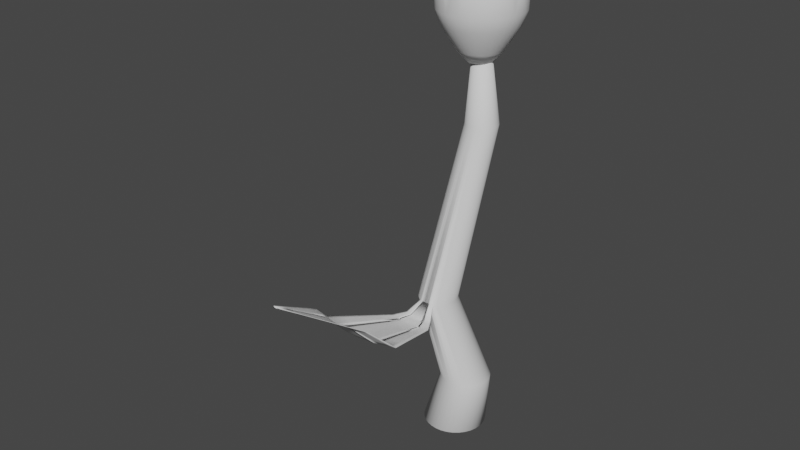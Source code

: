 # Source: 3.blend  (saved by Blender 3.2.14; exported with 4.5.12 LTS)
import bpy
from mathutils import Matrix  # noqa: F401  (used for matrix-valued properties, if any)

bpy.ops.wm.read_factory_settings(use_empty=True)
scene = bpy.context.scene
scene.name = 'Scene'

# ---- collections
col_collection = bpy.data.collections.new('Collection'); scene.collection.children.link(col_collection)
col_collection_2 = bpy.data.collections.new('Collection 2'); scene.collection.children.link(col_collection_2)

# ---- world
world_world = bpy.data.worlds.new('World'); scene.world = world_world
world_world.use_nodes = True; world_world.node_tree.nodes.clear()
_N = world_world.node_tree.nodes; _L = world_world.node_tree.links
n0 = _N.new('ShaderNodeOutputWorld'); n0.name = 'World Output'; n0.location = (300, 300)
n1 = _N.new('ShaderNodeBackground'); n1.name = 'Background'; n1.location = (10, 300)
n1.inputs[0].default_value = (0.05088, 0.05088, 0.05088, 1.0)
_L.new(n1.outputs[0], n0.inputs[0])
n0.is_active_output = True
world_world.color = (0.05088, 0.05088, 0.05088)
world_world.use_sun_shadow = False
world_world.sun_shadow_jitter_overblur = 0.0

# ---- meshes
me_circle = bpy.data.meshes.new('Circle')
me_circle.from_pydata([(0.0, 1.0, 1.29), (-0.1951, 0.9808, 1.29), (-0.3827, 0.9239, 1.29), (-0.5556, 0.8315, 1.29), (-0.7071, 0.7071, 1.29), (-0.8315, 0.5556, 1.29), (-0.9239, 0.3827, 1.29), (-0.9808, 0.1951, 1.29), (-1.0, -4.47e-08, 1.29), (-0.9808, -0.1951, 1.29), (-0.9239, -0.3827, 1.29), (-0.8315, -0.5556, 1.29), (-0.7071, -0.7071, 1.29), (-0.5556, -0.8315, 1.29), (-0.3827, -0.9239, 1.29), (-0.1951, -0.9808, 1.29), (8.742e-08, -1.0, 1.29), (0.1951, -0.9808, 1.29), (0.3827, -0.9239, 1.29), (0.5556, -0.8315, 1.29), (0.7071, -0.7071, 1.29), (0.8315, -0.5556, 1.29), (0.9239, -0.3827, 1.29), (0.9808, -0.1951, 1.29), (1.0, 1.118e-08, 1.29), (0.9808, 0.1951, 1.29), (0.9239, 0.3827, 1.29), (0.8315, 0.5556, 1.29), (0.7071, 0.7071, 1.29), (0.5556, 0.8315, 1.29), (0.3827, 0.9239, 1.29), (0.1951, 0.9808, 1.29), (-4.418e-09, 1.343, 2.669), (-0.1573, 1.327, 2.669), (-0.3086, 1.282, 2.669), (-0.4481, 1.207, 2.669), (-0.5703, 1.107, 2.669), (-0.6706, 0.9845, 2.669), (-0.7451, 0.8451, 2.669), (-0.791, 0.6938, 2.669), (-0.8065, 0.5364, 2.669), (-0.791, 0.3791, 2.669), (-0.7451, 0.2278, 2.669), (-0.6706, 0.08834, 2.669), (-0.5703, -0.03387, 2.669), (-0.4481, -0.1342, 2.669), (-0.3086, -0.2087, 2.669), (-0.1573, -0.2546, 2.669), (6.609e-08, -0.2701, 2.669), (0.1573, -0.2546, 2.669), (0.3086, -0.2087, 2.669), (0.4481, -0.1342, 2.669), (0.5703, -0.03387, 2.669), (0.6706, 0.08834, 2.669), (0.7451, 0.2278, 2.669), (0.791, 0.3791, 2.669), (0.8065, 0.5364, 2.669), (0.791, 0.6938, 2.669), (0.7451, 0.8451, 2.669), (0.6706, 0.9845, 2.669), (0.5703, 1.107, 2.669), (0.4481, 1.207, 2.669), (0.3086, 1.282, 2.669), (0.1573, 1.327, 2.669), (-5.298e-09, -0.4171, 6.354), (-0.1165, -0.4286, 6.354), (-0.2286, -0.4626, 6.354), (-0.3319, -0.5178, 6.354), (-0.4224, -0.5921, 6.354), (-0.4967, -0.6826, 6.354), (-0.5519, -0.7859, 6.354), (-0.5859, -0.8979, 6.354), (-0.5974, -1.014, 6.354), (-0.5859, -1.131, 6.354), (-0.5519, -1.243, 6.354), (-0.4967, -1.346, 6.354), (-0.4224, -1.437, 6.354), (-0.3319, -1.511, 6.354), (-0.2286, -1.566, 6.354), (-0.1165, -1.6, 6.354), (4.692e-08, -1.612, 6.354), (0.1165, -1.6, 6.354), (0.2286, -1.566, 6.354), (0.3319, -1.511, 6.354), (0.4224, -1.437, 6.354), (0.4967, -1.346, 6.354), (0.5519, -1.243, 6.354), (0.5859, -1.131, 6.354), (0.5974, -1.014, 6.354), (0.5859, -0.8979, 6.354), (0.5519, -0.7859, 6.354), (0.4967, -0.6826, 6.354), (0.4224, -0.5921, 6.354), (0.3319, -0.5178, 6.354), (0.2286, -0.4626, 6.354), (0.1165, -0.4286, 6.354), (-1.01e-08, 1.474, 11.37), (-0.09985, 1.464, 11.37), (-0.1959, 1.435, 11.37), (-0.2843, 1.388, 11.37), (-0.3619, 1.324, 11.37), (-0.4256, 1.247, 11.37), (-0.4729, 1.158, 11.37), (-0.502, 1.062, 11.37), (-0.5118, 0.9623, 11.37), (-0.502, 0.8624, 11.37), (-0.4729, 0.7664, 11.37), (-0.4256, 0.6779, 11.37), (-0.3619, 0.6004, 11.37), (-0.2843, 0.5367, 11.37), (-0.1959, 0.4894, 11.37), (-0.09985, 0.4603, 11.37), (3.464e-08, 0.4505, 11.37), (0.09985, 0.4603, 11.37), (0.1959, 0.4894, 11.37), (0.2843, 0.5367, 11.37), (0.3619, 0.6004, 11.37), (0.4256, 0.6779, 11.37), (0.4729, 0.7664, 11.37), (0.502, 0.8624, 11.37), (0.5118, 0.9623, 11.37), (0.502, 1.062, 11.37), (0.4729, 1.158, 11.37), (0.4256, 1.247, 11.37), (0.3619, 1.324, 11.37), (0.2843, 1.388, 11.37), (0.1959, 1.435, 11.37), (0.09985, 1.464, 11.37), (0.07824, 1.029, 13.56), (0.02204, 1.024, 13.56), (-0.032, 1.007, 13.56), (-0.08181, 0.9805, 13.56), (-0.1255, 0.9447, 13.56), (-0.1613, 0.901, 13.56), (-0.1879, 0.8512, 13.56), (-0.2043, 0.7972, 13.56), (-0.2098, 0.741, 13.56), (-0.2043, 0.6848, 13.56), (-0.1879, 0.6307, 13.56), (-0.1613, 0.5809, 13.56), (-0.1255, 0.5373, 13.56), (-0.08181, 0.5015, 13.56), (-0.032, 0.4748, 13.56), (0.02204, 0.4584, 13.56), (0.07824, 0.4529, 13.56), (0.1344, 0.4584, 13.56), (0.1885, 0.4748, 13.56), (0.2383, 0.5015, 13.56), (0.2819, 0.5373, 13.56), (0.3178, 0.5809, 13.56), (0.3444, 0.6307, 13.56), (0.3608, 0.6848, 13.56), (0.3663, 0.741, 13.56), (0.3608, 0.7972, 13.56), (0.3444, 0.8512, 13.56), (0.3178, 0.901, 13.56), (0.2819, 0.9447, 13.56), (0.2383, 0.9805, 13.56), (0.1885, 1.007, 13.56), (0.1344, 1.024, 13.56), (-1.308, -4.59, 6.779), (-0.6669, -4.785, 6.779), (3.272e-07, -4.851, 6.779), (0.6669, -4.785, 6.779), (1.308, -4.59, 6.779), (0.6975, -2.388, 6.024), (0.3556, -2.491, 6.024), (1.64e-07, -2.526, 6.024), (-0.3556, -2.491, 6.024), (-0.6975, -2.388, 6.024), (-0.9466, -5.381, 7.533), (-0.4826, -5.522, 7.533), (2.368e-07, -5.569, 7.533), (0.4826, -5.522, 7.533), (0.9466, -5.381, 7.533), (-0.1044, -7.728, 9.042), (-0.05324, -7.743, 9.042), (4.613e-08, -7.749, 9.042), (0.05324, -7.743, 9.042), (0.1044, -7.728, 9.042), (-0.1446, -1.592, 6.354), (-0.1726, -1.583, 6.354), (-0.2006, -1.575, 6.354), (-0.02913, -1.609, 6.354), (-0.05827, -1.606, 6.354), (-0.0874, -1.603, 6.354), (0.0874, -1.603, 6.354), (0.05827, -1.606, 6.354), (0.02913, -1.609, 6.354), (0.2006, -1.575, 6.354), (0.1726, -1.583, 6.354), (0.1446, -1.592, 6.354), (-1.156, -4.04, 6.59), (-1.003, -3.489, 6.402), (-0.8502, -2.938, 6.213), (0.8502, -2.938, 6.213), (1.003, -3.489, 6.402), (1.156, -4.04, 6.59), (0.5891, -4.212, 6.59), (0.5112, -3.638, 6.402), (0.4334, -3.065, 6.213), (-0.4334, -3.065, 6.213), (-0.5112, -3.638, 6.402), (-0.5891, -4.212, 6.59), (2.864e-07, -4.27, 6.59), (2.456e-07, -3.689, 6.402), (2.048e-07, -3.108, 6.213), (-0.8272, -4.736, 6.779), (-0.9876, -4.688, 6.779), (-1.148, -4.639, 6.779), (-0.1667, -4.834, 6.779), (-0.3335, -4.818, 6.779), (-0.5002, -4.801, 6.779), (0.5002, -4.801, 6.779), (0.3335, -4.818, 6.779), (0.1667, -4.834, 6.779), (1.148, -4.639, 6.779), (0.9876, -4.688, 6.779), (0.8272, -4.736, 6.779), (-0.6188, -2.249, 6.024), (-0.5401, -2.11, 6.024), (-0.4614, -1.971, 6.024), (-0.2352, -2.039, 6.024), (-0.2753, -2.19, 6.024), (-0.3155, -2.341, 6.024), (1.448e-07, -2.372, 6.024), (1.257e-07, -2.217, 6.024), (1.066e-07, -2.062, 6.024), (0.4614, -1.971, 6.024), (0.5401, -2.11, 6.024), (0.6188, -2.249, 6.024), (0.3155, -2.341, 6.024), (0.2753, -2.19, 6.024), (0.2352, -2.039, 6.024), (0.612, -2.414, 6.024), (0.5265, -2.44, 6.024), (0.4411, -2.466, 6.024), (0.2667, -2.5, 6.024), (0.1778, -2.509, 6.024), (0.0889, -2.518, 6.024), (-0.0889, -2.518, 6.024), (-0.1778, -2.509, 6.024), (-0.2667, -2.5, 6.024), (-0.4411, -2.466, 6.024), (-0.5265, -2.44, 6.024), (-0.612, -2.414, 6.024), (-0.5986, -5.486, 7.533), (-0.7146, -5.451, 7.533), (-0.8306, -5.416, 7.533), (-0.1206, -5.557, 7.533), (-0.2413, -5.545, 7.533), (-0.3619, -5.533, 7.533), (0.3619, -5.533, 7.533), (0.2413, -5.545, 7.533), (0.1206, -5.557, 7.533), (0.8306, -5.416, 7.533), (0.7146, -5.451, 7.533), (0.5986, -5.486, 7.533), (-1.037, -5.183, 7.345), (-1.127, -4.986, 7.156), (-1.218, -4.788, 6.967), (-0.6208, -4.969, 6.967), (-0.5747, -5.153, 7.156), (-0.5286, -5.337, 7.345), (0.5286, -5.337, 7.345), (0.5747, -5.153, 7.156), (0.6208, -4.969, 6.967), (1.218, -4.788, 6.967), (1.127, -4.986, 7.156), (1.037, -5.183, 7.345), (2.594e-07, -5.39, 7.345), (2.82e-07, -5.21, 7.156), (3.046e-07, -5.03, 6.967), (-0.06604, -7.739, 9.042), (-0.07884, -7.736, 9.042), (-0.09163, -7.732, 9.042), (-0.01331, -7.747, 9.042), (-0.02662, -7.746, 9.042), (-0.03993, -7.745, 9.042), (0.03993, -7.745, 9.042), (0.02662, -7.746, 9.042), (0.01331, -7.747, 9.042), (0.09163, -7.732, 9.042), (0.07884, -7.736, 9.042), (0.06604, -7.739, 9.042), (0.1606, -7.188, 8.665), (0.2679, -6.632, 8.288), (0.3752, -6.077, 7.911), (0.736, -5.968, 7.911), (0.5255, -6.554, 8.288), (0.315, -7.141, 8.665), (9.378e-08, -7.204, 8.665), (1.414e-07, -6.659, 8.288), (1.891e-07, -6.114, 7.911), (-0.3752, -6.077, 7.911), (-0.2679, -6.632, 8.288), (-0.1606, -7.188, 8.665), (-0.315, -7.141, 8.665), (-0.5255, -6.554, 8.288), (-0.736, -5.968, 7.911), (-0.6458, -5.995, 7.911), (-0.4611, -6.574, 8.288), (-0.2764, -7.153, 8.665), (-0.5556, -6.022, 7.911), (-0.3967, -6.593, 8.288), (-0.2378, -7.165, 8.665), (-0.4654, -6.05, 7.911), (-0.3323, -6.613, 8.288), (-0.1992, -7.176, 8.665), (0.2814, -6.086, 7.911), (0.2009, -6.639, 8.288), (0.1204, -7.192, 8.665), (0.1876, -6.096, 7.911), (0.1339, -6.646, 8.288), (0.08028, -7.196, 8.665), (0.09381, -6.105, 7.911), (0.06697, -6.652, 8.288), (0.04014, -7.2, 8.665), (-0.09381, -6.105, 7.911), (-0.06697, -6.652, 8.288), (-0.04014, -7.2, 8.665), (-0.1876, -6.096, 7.911), (-0.1339, -6.646, 8.288), (-0.08028, -7.196, 8.665), (-0.2814, -6.086, 7.911), (-0.2009, -6.639, 8.288), (-0.1204, -7.192, 8.665), (0.4654, -6.05, 7.911), (0.3323, -6.613, 8.288), (0.1992, -7.176, 8.665), (0.5556, -6.022, 7.911), (0.3967, -6.593, 8.288), (0.2378, -7.165, 8.665), (0.6458, -5.995, 7.911), (0.4611, -6.574, 8.288), (0.2764, -7.153, 8.665), (0.4656, -4.984, 6.967), (0.431, -5.167, 7.156), (0.3965, -5.35, 7.345), (0.3104, -5.0, 6.967), (0.2874, -5.182, 7.156), (0.2643, -5.363, 7.345), (0.1552, -5.015, 6.967), (0.1437, -5.196, 7.156), (0.1322, -5.377, 7.345), (-0.1552, -5.015, 6.967), (-0.1437, -5.196, 7.156), (-0.1322, -5.377, 7.345), (-0.3104, -5.0, 6.967), (-0.2874, -5.182, 7.156), (-0.2643, -5.363, 7.345), (-0.4656, -4.984, 6.967), (-0.431, -5.167, 7.156), (-0.3965, -5.35, 7.345), (0.7701, -4.924, 6.967), (0.7129, -5.111, 7.156), (0.6557, -5.299, 7.345), (0.9193, -4.879, 6.967), (0.8511, -5.069, 7.156), (0.7828, -5.26, 7.345), (1.069, -4.833, 6.967), (0.9892, -5.028, 7.156), (0.9099, -5.222, 7.345), (-1.069, -4.833, 6.967), (-0.9892, -5.028, 7.156), (-0.9099, -5.222, 7.345), (-0.9193, -4.879, 6.967), (-0.8511, -5.069, 7.156), (-0.7828, -5.26, 7.345), (-0.7701, -4.924, 6.967), (-0.7129, -5.111, 7.156), (-0.6557, -5.299, 7.345), (0.2918, -2.022, 6.024), (0.3415, -2.17, 6.024), (0.3913, -2.318, 6.024), (0.3483, -2.005, 6.024), (0.4077, -2.15, 6.024), (0.4671, -2.295, 6.024), (0.4048, -1.988, 6.024), (0.4739, -2.13, 6.024), (0.543, -2.272, 6.024), (-0.0588, -2.057, 6.024), (-0.06883, -2.21, 6.024), (-0.07886, -2.364, 6.024), (-0.1176, -2.051, 6.024), (-0.1377, -2.204, 6.024), (-0.1577, -2.356, 6.024), (-0.1764, -2.045, 6.024), (-0.2065, -2.197, 6.024), (-0.2366, -2.348, 6.024), (0.1764, -2.045, 6.024), (0.2065, -2.197, 6.024), (0.2366, -2.348, 6.024), (0.1176, -2.051, 6.024), (0.1377, -2.204, 6.024), (0.1577, -2.356, 6.024), (0.0588, -2.057, 6.024), (0.06883, -2.21, 6.024), (0.07886, -2.364, 6.024), (-0.4048, -1.988, 6.024), (-0.4739, -2.13, 6.024), (-0.543, -2.272, 6.024), (-0.3483, -2.005, 6.024), (-0.4077, -2.15, 6.024), (-0.4671, -2.295, 6.024), (-0.2918, -2.022, 6.024), (-0.3415, -2.17, 6.024), (-0.3913, -2.318, 6.024), (-0.1084, -3.097, 6.213), (-0.1278, -3.676, 6.402), (-0.1473, -4.255, 6.59), (-0.2167, -3.086, 6.213), (-0.2556, -3.663, 6.402), (-0.2945, -4.241, 6.59), (-0.3251, -3.076, 6.213), (-0.3834, -3.651, 6.402), (-0.4418, -4.226, 6.59), (0.5376, -3.033, 6.213), (0.6341, -3.601, 6.402), (0.7307, -4.169, 6.59), (0.6418, -3.002, 6.213), (0.757, -3.564, 6.402), (0.8723, -4.126, 6.59), (0.746, -2.97, 6.213), (0.8799, -3.526, 6.402), (1.014, -4.083, 6.59), (-0.746, -2.97, 6.213), (-0.8799, -3.526, 6.402), (-1.014, -4.083, 6.59), (-0.6418, -3.002, 6.213), (-0.757, -3.564, 6.402), (-0.8723, -4.126, 6.59), (-0.5376, -3.033, 6.213), (-0.6341, -3.601, 6.402), (-0.7307, -4.169, 6.59), (0.3251, -3.076, 6.213), (0.3834, -3.651, 6.402), (0.4418, -4.226, 6.59), (0.2167, -3.086, 6.213), (0.2556, -3.663, 6.402), (0.2945, -4.241, 6.59), (0.1084, -3.097, 6.213), (0.1278, -3.676, 6.402), (0.1473, -4.255, 6.59)], [], [(20, 19, 51, 52), (7, 6, 38, 39), (21, 20, 52, 53), (8, 7, 39, 40), (22, 21, 53, 54), (9, 8, 40, 41), (23, 22, 54, 55), (10, 9, 41, 42), (24, 23, 55, 56), (11, 10, 42, 43), (25, 24, 56, 57), (12, 11, 43, 44), (26, 25, 57, 58), (13, 12, 44, 45), (27, 26, 58, 59), (14, 13, 45, 46), (1, 0, 32, 33), (28, 27, 59, 60), (15, 14, 46, 47), (2, 1, 33, 34), (29, 28, 60, 61), (16, 15, 47, 48), (3, 2, 34, 35), (30, 29, 61, 62), (17, 16, 48, 49), (4, 3, 35, 36), (31, 30, 62, 63), (18, 17, 49, 50), (5, 4, 36, 37), (0, 31, 63, 32), (19, 18, 50, 51), (6, 5, 37, 38), (33, 32, 64, 65), (60, 59, 91, 92), (47, 46, 78, 182, 181, 180, 79), (34, 33, 65, 66), (61, 60, 92, 93), (48, 47, 79, 185, 184, 183, 80), (35, 34, 66, 67), (62, 61, 93, 94), (49, 48, 80, 188, 187, 186, 81), (36, 35, 67, 68), (63, 62, 94, 95), (50, 49, 81, 191, 190, 189, 82), (37, 36, 68, 69), (32, 63, 95, 64), (51, 50, 82, 83), (38, 37, 69, 70), (52, 51, 83, 84), (39, 38, 70, 71), (53, 52, 84, 85), (40, 39, 71, 72), (54, 53, 85, 86), (41, 40, 72, 73), (55, 54, 86, 87), (42, 41, 73, 74), (56, 55, 87, 88), (43, 42, 74, 75), (57, 56, 88, 89), (44, 43, 75, 76), (58, 57, 89, 90), (45, 44, 76, 77), (59, 58, 90, 91), (46, 45, 77, 78), (65, 64, 96, 97), (92, 91, 123, 124), (79, 180, 181, 182, 78, 110, 111), (66, 65, 97, 98), (93, 92, 124, 125), (80, 183, 184, 185, 79, 111, 112), (67, 66, 98, 99), (94, 93, 125, 126), (81, 186, 187, 188, 80, 112, 113), (68, 67, 99, 100), (95, 94, 126, 127), (82, 189, 190, 191, 81, 113, 114), (69, 68, 100, 101), (64, 95, 127, 96), (83, 82, 114, 115), (70, 69, 101, 102), (84, 83, 115, 116), (71, 70, 102, 103), (85, 84, 116, 117), (72, 71, 103, 104), (86, 85, 117, 118), (73, 72, 104, 105), (87, 86, 118, 119), (74, 73, 105, 106), (88, 87, 119, 120), (75, 74, 106, 107), (89, 88, 120, 121), (76, 75, 107, 108), (90, 89, 121, 122), (77, 76, 108, 109), (91, 90, 122, 123), (78, 77, 109, 110), (127, 126, 158, 159), (114, 113, 145, 146), (101, 100, 132, 133), (96, 127, 159, 128), (115, 114, 146, 147), (102, 101, 133, 134), (116, 115, 147, 148), (103, 102, 134, 135), (117, 116, 148, 149), (104, 103, 135, 136), (118, 117, 149, 150), (105, 104, 136, 137), (119, 118, 150, 151), (106, 105, 137, 138), (120, 119, 151, 152), (107, 106, 138, 139), (121, 120, 152, 153), (108, 107, 139, 140), (122, 121, 153, 154), (109, 108, 140, 141), (123, 122, 154, 155), (110, 109, 141, 142), (97, 96, 128, 129), (124, 123, 155, 156), (111, 110, 142, 143), (98, 97, 129, 130), (125, 124, 156, 157), (112, 111, 143, 144), (99, 98, 130, 131), (126, 125, 157, 158), (113, 112, 144, 145), (100, 99, 131, 132), (204, 215, 443), (203, 207, 434), (425, 164, 216), (203, 212, 416), (224, 243, 407), (225, 239, 398), (224, 242, 389), (230, 234, 380), (263, 246, 371), (362, 174, 255), (353, 171, 251), (270, 254, 344), (335, 179, 282), (326, 176, 278), (291, 281, 317), (296, 273, 308), (302, 175, 297), (305, 275, 302), (308, 274, 305), (248, 299, 170), (300, 298, 299), (301, 297, 298), (247, 300, 248), (303, 301, 300), (304, 302, 301), (246, 303, 247), (306, 304, 303), (307, 305, 304), (171, 306, 246), (294, 307, 306), (295, 308, 307), (311, 178, 285), (314, 279, 311), (317, 280, 314), (252, 287, 173), (309, 286, 287), (310, 285, 286), (253, 309, 252), (312, 310, 309), (313, 311, 310), (254, 312, 253), (315, 313, 312), (316, 314, 313), (172, 315, 254), (293, 316, 315), (292, 317, 316), (291, 276, 177), (320, 277, 276), (323, 278, 277), (172, 318, 293), (293, 319, 292), (292, 320, 291), (249, 321, 318), (318, 322, 319), (319, 323, 320), (250, 324, 321), (321, 325, 322), (322, 326, 323), (251, 294, 324), (324, 295, 325), (325, 296, 326), (285, 284, 178), (329, 283, 284), (332, 282, 283), (173, 327, 287), (287, 328, 286), (286, 329, 285), (257, 330, 327), (327, 331, 328), (328, 332, 329), (256, 333, 330), (330, 334, 331), (331, 335, 332), (255, 288, 333), (333, 289, 334), (334, 290, 335), (338, 173, 264), (341, 252, 338), (344, 253, 341), (213, 266, 163), (336, 265, 266), (337, 264, 265), (214, 336, 213), (339, 337, 336), (340, 338, 337), (215, 339, 214), (342, 340, 339), (343, 341, 340), (162, 342, 215), (272, 343, 342), (271, 344, 343), (270, 249, 172), (347, 250, 249), (350, 251, 250), (162, 345, 272), (272, 346, 271), (271, 347, 270), (210, 348, 345), (345, 349, 346), (346, 350, 347), (211, 351, 348), (348, 352, 349), (349, 353, 350), (212, 261, 351), (351, 262, 352), (352, 263, 353), (264, 257, 173), (356, 256, 257), (359, 255, 256), (163, 354, 266), (266, 355, 265), (265, 356, 264), (218, 357, 354), (354, 358, 355), (355, 359, 356), (217, 360, 357), (357, 361, 358), (358, 362, 359), (216, 267, 360), (360, 268, 361), (361, 269, 362), (365, 170, 258), (368, 248, 365), (371, 247, 368), (209, 260, 160), (363, 259, 260), (364, 258, 259), (208, 363, 209), (366, 364, 363), (367, 365, 364), (207, 366, 208), (369, 367, 366), (370, 368, 367), (161, 369, 207), (261, 370, 369), (262, 371, 370), (231, 236, 166), (377, 236, 374), (380, 235, 377), (81, 372, 233), (233, 373, 232), (232, 374, 231), (190, 372, 191), (375, 373, 372), (376, 374, 373), (189, 375, 190), (378, 376, 375), (379, 377, 376), (82, 378, 189), (228, 379, 378), (229, 380, 379), (225, 240, 167), (383, 241, 240), (389, 241, 386), (80, 381, 227), (227, 382, 226), (226, 383, 225), (183, 384, 381), (381, 385, 382), (382, 386, 383), (185, 384, 184), (387, 385, 384), (388, 386, 385), (79, 387, 185), (222, 388, 387), (223, 389, 388), (231, 237, 166), (392, 238, 237), (398, 238, 395), (81, 390, 233), (233, 391, 232), (232, 392, 231), (186, 393, 390), (390, 394, 391), (391, 395, 392), (188, 393, 187), (396, 394, 393), (397, 395, 394), (80, 396, 188), (227, 397, 396), (226, 398, 397), (219, 245, 169), (401, 244, 245), (404, 243, 244), (78, 399, 221), (221, 400, 220), (220, 401, 219), (182, 402, 399), (399, 403, 400), (400, 404, 401), (181, 405, 402), (402, 406, 403), (403, 407, 404), (79, 405, 180), (222, 406, 405), (223, 407, 406), (204, 210, 162), (410, 211, 210), (413, 212, 211), (167, 408, 206), (206, 409, 205), (205, 410, 204), (240, 411, 408), (408, 412, 409), (409, 413, 410), (241, 414, 411), (411, 415, 412), (412, 416, 413), (168, 414, 242), (201, 415, 414), (202, 416, 415), (198, 218, 163), (419, 217, 218), (422, 216, 217), (166, 417, 200), (200, 418, 199), (199, 419, 198), (236, 420, 417), (417, 421, 418), (418, 422, 419), (235, 423, 420), (420, 424, 421), (421, 425, 422), (234, 195, 423), (423, 196, 424), (424, 197, 425), (428, 160, 192), (431, 209, 428), (434, 208, 431), (245, 194, 169), (426, 193, 194), (427, 192, 193), (244, 426, 245), (429, 427, 426), (430, 428, 427), (243, 429, 244), (432, 430, 429), (433, 431, 430), (168, 432, 243), (201, 433, 432), (202, 434, 433), (198, 213, 163), (440, 213, 437), (443, 214, 440), (166, 435, 200), (200, 436, 199), (199, 437, 198), (238, 435, 237), (438, 436, 435), (439, 437, 436), (239, 438, 238), (441, 439, 438), (442, 440, 439), (167, 441, 239), (206, 442, 441), (205, 443, 442), (204, 162, 215), (203, 161, 207), (425, 197, 164), (203, 161, 212), (224, 168, 243), (225, 167, 239), (224, 168, 242), (230, 165, 234), (263, 171, 246), (362, 269, 174), (353, 263, 171), (270, 172, 254), (335, 290, 179), (326, 296, 176), (291, 177, 281), (296, 176, 273), (302, 275, 175), (305, 274, 275), (308, 273, 274), (248, 300, 299), (300, 301, 298), (301, 302, 297), (247, 303, 300), (303, 304, 301), (304, 305, 302), (246, 306, 303), (306, 307, 304), (307, 308, 305), (171, 294, 306), (294, 295, 307), (295, 296, 308), (311, 279, 178), (314, 280, 279), (317, 281, 280), (252, 309, 287), (309, 310, 286), (310, 311, 285), (253, 312, 309), (312, 313, 310), (313, 314, 311), (254, 315, 312), (315, 316, 313), (316, 317, 314), (172, 293, 315), (293, 292, 316), (292, 291, 317), (291, 320, 276), (320, 323, 277), (323, 326, 278), (172, 249, 318), (293, 318, 319), (292, 319, 320), (249, 250, 321), (318, 321, 322), (319, 322, 323), (250, 251, 324), (321, 324, 325), (322, 325, 326), (251, 171, 294), (324, 294, 295), (325, 295, 296), (285, 329, 284), (329, 332, 283), (332, 335, 282), (173, 257, 327), (287, 327, 328), (286, 328, 329), (257, 256, 330), (327, 330, 331), (328, 331, 332), (256, 255, 333), (330, 333, 334), (331, 334, 335), (255, 174, 288), (333, 288, 289), (334, 289, 290), (338, 252, 173), (341, 253, 252), (344, 254, 253), (213, 336, 266), (336, 337, 265), (337, 338, 264), (214, 339, 336), (339, 340, 337), (340, 341, 338), (215, 342, 339), (342, 343, 340), (343, 344, 341), (162, 272, 342), (272, 271, 343), (271, 270, 344), (270, 347, 249), (347, 350, 250), (350, 353, 251), (162, 210, 345), (272, 345, 346), (271, 346, 347), (210, 211, 348), (345, 348, 349), (346, 349, 350), (211, 212, 351), (348, 351, 352), (349, 352, 353), (212, 161, 261), (351, 261, 262), (352, 262, 263), (264, 356, 257), (356, 359, 256), (359, 362, 255), (163, 218, 354), (266, 354, 355), (265, 355, 356), (218, 217, 357), (354, 357, 358), (355, 358, 359), (217, 216, 360), (357, 360, 361), (358, 361, 362), (216, 164, 267), (360, 267, 268), (361, 268, 269), (365, 248, 170), (368, 247, 248), (371, 246, 247), (209, 363, 260), (363, 364, 259), (364, 365, 258), (208, 366, 363), (366, 367, 364), (367, 368, 365), (207, 369, 366), (369, 370, 367), (370, 371, 368), (161, 261, 369), (261, 262, 370), (262, 263, 371), (231, 374, 236), (377, 235, 236), (380, 234, 235), (81, 191, 372), (233, 372, 373), (232, 373, 374), (190, 375, 372), (375, 376, 373), (376, 377, 374), (189, 378, 375), (378, 379, 376), (379, 380, 377), (82, 228, 378), (228, 229, 379), (229, 230, 380), (225, 383, 240), (383, 386, 241), (389, 242, 241), (80, 183, 381), (227, 381, 382), (226, 382, 383), (183, 184, 384), (381, 384, 385), (382, 385, 386), (185, 387, 384), (387, 388, 385), (388, 389, 386), (79, 222, 387), (222, 223, 388), (223, 224, 389), (231, 392, 237), (392, 395, 238), (398, 239, 238), (81, 186, 390), (233, 390, 391), (232, 391, 392), (186, 187, 393), (390, 393, 394), (391, 394, 395), (188, 396, 393), (396, 397, 394), (397, 398, 395), (80, 227, 396), (227, 226, 397), (226, 225, 398), (219, 401, 245), (401, 404, 244), (404, 407, 243), (78, 182, 399), (221, 399, 400), (220, 400, 401), (182, 181, 402), (399, 402, 403), (400, 403, 404), (181, 180, 405), (402, 405, 406), (403, 406, 407), (79, 222, 405), (222, 223, 406), (223, 224, 407), (204, 410, 210), (410, 413, 211), (413, 416, 212), (167, 240, 408), (206, 408, 409), (205, 409, 410), (240, 241, 411), (408, 411, 412), (409, 412, 413), (241, 242, 414), (411, 414, 415), (412, 415, 416), (168, 201, 414), (201, 202, 415), (202, 203, 416), (198, 419, 218), (419, 422, 217), (422, 425, 216), (166, 236, 417), (200, 417, 418), (199, 418, 419), (236, 235, 420), (417, 420, 421), (418, 421, 422), (235, 234, 423), (420, 423, 424), (421, 424, 425), (234, 165, 195), (423, 195, 196), (424, 196, 197), (428, 209, 160), (431, 208, 209), (434, 207, 208), (245, 426, 194), (426, 427, 193), (427, 428, 192), (244, 429, 426), (429, 430, 427), (430, 431, 428), (243, 432, 429), (432, 433, 430), (433, 434, 431), (168, 201, 432), (201, 202, 433), (202, 203, 434), (198, 437, 213), (440, 214, 213), (443, 215, 214), (166, 237, 435), (200, 435, 436), (199, 436, 437), (238, 438, 435), (438, 439, 436), (439, 440, 437), (239, 441, 438), (441, 442, 439), (442, 443, 440), (167, 206, 441), (206, 205, 442), (205, 204, 443)])
me_circle.polygons.foreach_set('use_smooth', [True] * 640)
_uv = me_circle.uv_layers.new(name='UVMap')
_uv.uv.foreach_set('vector', [0.0, 0.0, 0.0, 0.0, 0.0, 0.0, 0.0, 0.0, 0.0, 0.0, 0.0, 0.0, 0.0, 0.0, 0.0, 0.0, 0.0, 0.0, 0.0, 0.0, 0.0, 0.0, 0.0, 0.0, 0.0, 0.0, 0.0, 0.0, 0.0, 0.0, 0.0, 0.0, 0.0, 0.0, 0.0, 0.0, 0.0, 0.0, 0.0, 0.0, 0.0, 0.0, 0.0, 0.0, 0.0, 0.0, 0.0, 0.0, 0.0, 0.0, 0.0, 0.0, 0.0, 0.0, 0.0, 0.0, 0.0, 0.0, 0.0, 0.0, 0.0, 0.0, 0.0, 0.0, 0.0, 0.0, 0.0, 0.0, 0.0, 0.0, 0.0, 0.0, 0.0, 0.0, 0.0, 0.0, 0.0, 0.0, 0.0, 0.0, 0.0, 0.0, 0.0, 0.0, 0.0, 0.0, 0.0, 0.0, 0.0, 0.0, 0.0, 0.0, 0.0, 0.0, 0.0, 0.0, 0.0, 0.0, 0.0, 0.0, 0.0, 0.0, 0.0, 0.0, 0.0, 0.0, 0.0, 0.0, 0.0, 0.0, 0.0, 0.0, 0.0, 0.0, 0.0, 0.0, 0.0, 0.0, 0.0, 0.0, 0.0, 0.0, 0.0, 0.0, 0.0, 0.0, 0.0, 0.0, 0.0, 0.0, 0.0, 0.0, 0.0, 0.0, 0.0, 0.0, 0.0, 0.0, 0.0, 0.0, 0.0, 0.0, 0.0, 0.0, 0.0, 0.0, 0.0, 0.0, 0.0, 0.0, 0.0, 0.0, 0.0, 0.0, 0.0, 0.0, 0.0, 0.0, 0.0, 0.0, 0.0, 0.0, 0.0, 0.0, 0.0, 0.0, 0.0, 0.0, 0.0, 0.0, 0.0, 0.0, 0.0, 0.0, 0.0, 0.0, 0.0, 0.0, 0.0, 0.0, 0.0, 0.0, 0.0, 0.0, 0.0, 0.0, 0.0, 0.0, 0.0, 0.0, 0.0, 0.0, 0.0, 0.0, 0.0, 0.0, 0.0, 0.0, 0.0, 0.0, 0.0, 0.0, 0.0, 0.0, 0.0, 0.0, 0.0, 0.0, 0.0, 0.0, 0.0, 0.0, 0.0, 0.0, 0.0, 0.0, 0.0, 0.0, 0.0, 0.0, 0.0, 0.0, 0.0, 0.0, 0.0, 0.0, 0.0, 0.0, 0.0, 0.0, 0.0, 0.0, 0.0, 0.0, 0.0, 0.0, 0.0, 0.0, 0.0, 0.0, 0.0, 0.0, 0.0, 0.0, 0.0, 0.0, 0.0, 0.0, 0.0, 0.0, 0.0, 0.0, 0.0, 0.0, 0.0, 0.0, 0.0, 0.0, 0.0, 0.0, 0.0, 0.0, 0.0, 0.0, 0.0, 0.0, 0.0, 0.0, 0.0, 0.0, 0.0, 0.0, 0.0, 0.0, 0.0, 0.0, 0.0, 0.0, 0.0, 0.0, 0.0, 0.0, 0.0, 0.0, 0.0, 0.0, 0.0, 0.0, 0.0, 0.0, 0.0, 0.0, 0.0, 0.0, 0.0, 0.0, 0.0, 0.0, 0.0, 0.0, 0.0, 0.0, 0.0, 0.0, 0.0, 0.0, 0.0, 0.0, 0.0, 0.0, 0.0, 0.0, 0.0, 0.0, 0.0, 0.0, 0.0, 0.0, 0.0, 0.0, 0.0, 0.0, 0.0, 0.0, 0.0, 0.0, 0.0, 0.0, 0.0, 0.0, 0.0, 0.0, 0.0, 0.0, 0.0, 0.0, 0.0, 0.0, 0.0, 0.0, 0.0, 0.0, 0.0, 0.0, 0.0, 0.0, 0.0, 0.0, 0.0, 0.0, 0.0, 0.0, 0.0, 0.0, 0.0, 0.0, 0.0, 0.0, 0.0, 0.0, 0.0, 0.0, 0.0, 0.0, 0.0, 0.0, 0.0, 0.0, 0.0, 0.0, 0.0, 0.0, 0.0, 0.0, 0.0, 0.0, 0.0, 0.0, 0.0, 0.0, 0.0, 0.0, 0.0, 0.0, 0.0, 0.0, 0.0, 0.0, 0.0, 0.0, 0.0, 0.0, 0.0, 0.0, 0.0, 0.0, 0.0, 0.0, 0.0, 0.0, 0.0, 0.0, 0.0, 0.0, 0.0, 0.0, 0.0, 0.0, 0.0, 0.0, 0.0, 0.0, 0.0, 0.0, 0.0, 0.0, 0.0, 0.0, 0.0, 0.0, 0.0, 0.0, 0.0, 0.0, 0.0, 0.0, 0.0, 0.0, 0.0, 0.0, 0.0, 0.0, 0.0, 0.0, 0.0, 0.0, 0.0, 0.0, 0.0, 0.0, 0.0, 0.0, 0.0, 0.0, 0.0, 0.0, 0.0, 0.0, 0.0, 0.0, 0.0, 0.0, 0.0, 0.0, 0.0, 0.0, 0.0, 0.0, 0.0, 0.0, 0.0, 0.0, 0.0, 0.0, 0.0, 0.0, 0.0, 0.0, 0.0, 0.0, 0.0, 0.0, 0.0, 0.0, 0.0, 0.0, 0.0, 0.0, 0.0, 0.0, 0.0, 0.0, 0.0, 0.0, 0.0, 0.0, 0.0, 0.0, 0.0, 0.0, 0.0, 0.0, 0.0, 0.0, 0.0, 0.0, 0.0, 0.0, 0.0, 0.0, 0.0, 0.0, 0.0, 0.0, 0.0, 0.0, 0.0, 0.0, 0.0, 0.0, 0.0, 0.0, 0.0, 0.0, 0.0, 0.0, 0.0, 0.0, 0.0, 0.0, 0.0, 0.0, 0.0, 0.0, 0.0, 0.0, 0.0, 0.0, 0.0, 0.0, 0.0, 0.0, 0.0, 0.0, 0.0, 0.0, 0.0, 0.0, 0.0, 0.0, 0.0, 0.0, 0.0, 0.0, 0.0, 0.0, 0.0, 0.0, 0.0, 0.0, 0.0, 0.0, 0.0, 0.0, 0.0, 0.0, 0.0, 0.0, 0.0, 0.0, 0.0, 0.0, 0.0, 0.0, 0.0, 0.0, 0.0, 0.0, 0.0, 0.0, 0.0, 0.0, 0.0, 0.0, 0.0, 0.0, 0.0, 0.0, 0.0, 0.0, 0.0, 0.0, 0.0, 0.0, 0.0, 0.0, 0.0, 0.0, 0.0, 0.0, 0.0, 0.0, 0.0, 0.0, 0.0, 0.0, 0.0, 0.0, 0.0, 0.0, 0.0, 0.0, 0.0, 0.0, 0.0, 0.0, 0.0, 0.0, 0.0, 0.0, 0.0, 0.0, 0.0, 0.0, 0.0, 0.0, 0.0, 0.0, 0.0, 0.0, 0.0, 0.0, 0.0, 0.0, 0.0, 0.0, 0.0, 0.0, 0.0, 0.0, 0.0, 0.0, 0.0, 0.0, 0.0, 0.0, 0.0, 0.0, 0.0, 0.0, 0.0, 0.0, 0.0, 0.0, 0.0, 0.0, 0.0, 0.0, 0.0, 0.0, 0.0, 0.0, 0.0, 0.0, 0.0, 0.0, 0.0, 0.0, 0.0, 0.0, 0.0, 0.0, 0.0, 0.0, 0.0, 0.0, 0.0, 0.0, 0.0, 0.0, 0.0, 0.0, 0.0, 0.0, 0.0, 0.0, 0.0, 0.0, 0.0, 0.0, 0.0, 0.0, 0.0, 0.0, 0.0, 0.0, 0.0, 0.0, 0.0, 0.0, 0.0, 0.0, 0.0, 0.0, 0.0, 0.0, 0.0, 0.0, 0.0, 0.0, 0.0, 0.0, 0.0, 0.0, 0.0, 0.0, 0.0, 0.0, 0.0, 0.0, 0.0, 0.0, 0.0, 0.0, 0.0, 0.0, 0.0, 0.0, 0.0, 0.0, 0.0, 0.0, 0.0, 0.0, 0.0, 0.0, 0.0, 0.0, 0.0, 0.0, 0.0, 0.0, 0.0, 0.0, 0.0, 0.0, 0.0, 0.0, 0.0, 0.0, 0.0, 0.0, 0.0, 0.0, 0.0, 0.0, 0.0, 0.0, 0.0, 0.0, 0.0, 0.0, 0.0, 0.0, 0.0, 0.0, 0.0, 0.0, 0.0, 0.0, 0.0, 0.0, 0.0, 0.0, 0.0, 0.0, 0.0, 0.0, 0.0, 0.0, 0.0, 0.0, 0.0, 0.0, 0.0, 0.0, 0.0, 0.0, 0.0, 0.0, 0.0, 0.0, 0.0, 0.0, 0.0, 0.0, 0.0, 0.0, 0.0, 0.0, 0.0, 0.0, 0.0, 0.0, 0.0, 0.0, 0.0, 0.0, 0.0, 0.0, 0.0, 0.0, 0.0, 0.0, 0.0, 0.0, 0.0, 0.0, 0.0, 0.0, 0.0, 0.0, 0.0, 0.0, 0.0, 0.0, 0.0, 0.0, 0.0, 0.0, 0.0, 0.0, 0.0, 0.0, 0.0, 0.0, 0.0, 0.0, 0.0, 0.0, 0.0, 0.0, 0.0, 0.0, 0.0, 0.0, 0.0, 0.0, 0.0, 0.0, 0.0, 0.0, 0.0, 0.0, 0.0, 0.0, 0.0, 0.0, 0.0, 0.0, 0.0, 0.0, 0.0, 0.0, 0.0, 0.0, 0.0, 0.0, 0.0, 0.0, 0.0, 0.0, 0.0, 0.0, 0.0, 0.0, 0.0, 0.0, 0.0, 0.0, 0.0, 0.0, 0.0, 0.0, 0.0, 0.0, 0.0, 0.0, 0.0, 0.0, 0.0, 0.0, 0.0, 0.0, 0.0, 0.0, 0.0, 0.0, 0.0, 0.0, 0.0, 0.0, 0.0, 0.0, 0.0, 0.0, 0.0, 0.0, 0.0, 0.0, 0.0, 0.0, 0.0, 0.0, 0.0, 0.0, 0.0, 0.0, 0.0, 0.0, 0.0, 0.0, 0.0, 0.0, 0.0, 0.0, 0.0, 0.0, 0.0, 0.0, 0.0, 0.0, 0.0, 0.0, 0.0, 0.0, 0.0, 0.0, 0.0, 0.0, 0.0, 0.0, 0.0, 0.0, 0.0, 0.0, 0.0, 0.0, 0.0, 0.0, 0.0, 0.0, 0.0, 0.0, 0.0, 0.0, 0.0, 0.0, 0.0, 0.0, 0.0, 0.0, 0.0, 0.0, 0.0, 0.0, 0.0, 0.0, 0.0, 0.0, 0.0, 0.0, 0.0, 0.0, 0.0, 0.0, 0.0, 0.0, 0.0, 0.0, 0.0, 0.0, 0.0, 0.0, 0.0, 0.0, 0.0, 0.0, 0.0, 0.0, 0.0, 0.0, 0.0, 0.0, 0.0, 0.0, 0.0, 0.0, 0.0, 0.0, 0.0, 0.0, 0.0, 0.0, 0.0, 0.0, 0.0, 0.0, 0.0, 0.0, 0.0, 0.0, 0.0, 0.0, 0.0, 0.0, 0.0, 0.0, 0.0, 0.0, 0.0, 0.0, 0.0, 0.0, 0.0, 0.0, 0.0, 0.0, 0.0, 0.0, 0.0, 0.0, 0.0, 0.0, 0.0, 0.0, 0.0, 0.0, 0.0, 0.0, 0.0, 0.0, 0.0, 0.0, 0.0, 0.0, 0.0, 0.0, 0.0, 0.0, 0.0, 0.0, 0.0, 0.0, 0.0, 0.0, 0.0, 0.0, 0.0, 0.0, 0.0, 0.0, 0.0, 0.0, 0.0, 0.0, 0.0, 0.0, 0.0, 0.0, 0.0, 0.0, 0.0, 0.0, 0.0, 0.0, 0.0, 0.0, 0.0, 0.0, 0.0, 0.0, 0.0, 0.0, 0.0, 0.0, 0.0, 0.0, 0.0, 0.0, 0.0, 0.0, 0.0, 0.0, 0.0, 0.0, 0.0, 0.0, 0.0, 0.0, 0.0, 0.0, 0.0, 0.0, 0.0, 0.0, 0.0, 0.0, 0.0, 0.0, 0.0, 0.0, 0.0, 0.0, 0.0, 0.0, 0.0, 0.0, 0.0, 0.0, 0.0, 0.0, 0.0, 0.0, 0.0, 0.0, 0.0, 0.0, 0.0, 0.0, 0.0, 0.0, 0.0, 0.0, 0.0, 0.0, 0.0, 0.0, 0.0, 0.0, 0.0, 0.0, 0.0, 0.0, 0.0, 0.0, 0.0, 0.0, 0.0, 0.0, 0.0, 0.0, 0.0, 0.0, 0.0, 0.0, 0.0, 0.0, 0.0, 0.0, 0.0, 0.0, 0.0, 0.0, 0.0, 0.0, 0.0, 0.0, 0.0, 0.0, 0.0, 0.0, 0.0, 0.0, 0.0, 0.0, 0.0, 0.0, 0.0, 0.0, 0.0, 0.0, 0.0, 0.0, 0.0, 0.0, 0.0, 0.0, 0.0, 0.0, 0.0, 0.0, 0.0, 0.0, 0.0, 0.0, 0.0, 0.0, 0.0, 0.0, 0.0, 0.0, 0.0, 0.0, 0.0, 0.0, 0.0, 0.0, 0.0, 0.0, 0.0, 0.0, 0.0, 0.0, 0.0, 0.0, 0.0, 0.0, 0.0, 0.0, 0.0, 0.0, 0.0, 0.0, 0.0, 0.0, 0.0, 0.0, 0.0, 0.0, 0.0, 0.0, 0.0, 0.0, 0.0, 0.0, 0.0, 0.0, 0.0, 0.0, 0.0, 0.0, 0.0, 0.0, 0.0, 0.0, 0.0, 0.0, 0.0, 0.0, 0.0, 0.0, 0.0, 0.0, 0.0, 0.0, 0.0, 0.0, 0.0, 0.0, 0.0, 0.0, 0.0, 0.0, 0.0, 0.0, 0.0, 0.0, 0.0, 0.0, 0.0, 0.0, 0.0, 0.0, 0.0, 0.0, 0.0, 0.0, 0.0, 0.0, 0.0, 0.0, 0.0, 0.0, 0.0, 0.0, 0.0, 0.0, 0.0, 0.0, 0.0, 0.0, 0.0, 0.0, 0.0, 0.0, 0.0, 0.0, 0.0, 0.0, 0.0, 0.0, 0.0, 0.0, 0.0, 0.0, 0.0, 0.0, 0.0, 0.0, 0.0, 0.0, 0.0, 0.0, 0.0, 0.0, 0.0, 0.0, 0.0, 0.0, 0.0, 0.0, 0.0, 0.0, 0.0, 0.0, 0.0, 0.0, 0.0, 0.0, 0.0, 0.0, 0.0, 0.0, 0.0, 0.0, 0.0, 0.0, 0.0, 0.0, 0.0, 0.0, 0.0, 0.0, 0.0, 0.0, 0.0, 0.0, 0.0, 0.0, 0.0, 0.0, 0.0, 0.0, 0.0, 0.0, 0.0, 0.0, 0.0, 0.0, 0.0, 0.0, 0.0, 0.0, 0.0, 0.0, 0.0, 0.0, 0.0, 0.0, 0.0, 0.0, 0.0, 0.0, 0.0, 0.0, 0.0, 0.0, 0.0, 0.0, 0.0, 0.0, 0.0, 0.0, 0.0, 0.0, 0.0, 0.0, 0.0, 0.0, 0.0, 0.0, 0.0, 0.0, 0.0, 0.0, 0.0, 0.0, 0.0, 0.0, 0.0, 0.0, 0.0, 0.0, 0.0, 0.0, 0.0, 0.0, 0.0, 0.0, 0.0, 0.0, 0.0, 0.0, 0.0, 0.0, 0.0, 0.0, 0.0, 0.0, 0.0, 0.0, 0.0, 0.0, 0.0, 0.0, 0.0, 0.0, 0.0, 0.0, 0.0, 0.0, 0.0, 0.0, 0.0, 0.0, 0.0, 0.0, 0.0, 0.0, 0.0, 0.0, 0.0, 0.0, 0.0, 0.0, 0.0, 0.0, 0.0, 0.0, 0.0, 0.0, 0.0, 0.0, 0.0, 0.0, 0.0, 0.0, 0.0, 0.0, 0.0, 0.0, 0.0, 0.0, 0.0, 0.0, 0.0, 0.0, 0.0, 0.0, 0.0, 0.0, 0.0, 0.0, 0.0, 0.0, 0.0, 0.0, 0.0, 0.0, 0.0, 0.0, 0.0, 0.0, 0.0, 0.0, 0.0, 0.0, 0.0, 0.0, 0.0, 0.0, 0.0, 0.0, 0.0, 0.0, 0.0, 0.0, 0.0, 0.0, 0.0, 0.0, 0.0, 0.0, 0.0, 0.0, 0.0, 0.0, 0.0, 0.0, 0.0, 0.0, 0.0, 0.0, 0.0, 0.0, 0.0, 0.0, 0.0, 0.0, 0.0, 0.0, 0.0, 0.0, 0.0, 0.0, 0.0, 0.0, 0.0, 0.0, 0.0, 0.0, 0.0, 0.0, 0.0, 0.0, 0.0, 0.0, 0.0, 0.0, 0.0, 0.0, 0.0, 0.0, 0.0, 0.0, 0.0, 0.0, 0.0, 0.0, 0.0, 0.0, 0.0, 0.0, 0.0, 0.0, 0.0, 0.0, 0.0, 0.0, 0.0, 0.0, 0.0, 0.0, 0.0, 0.0, 0.0, 0.0, 0.0, 0.0, 0.0, 0.0, 0.0, 0.0, 0.0, 0.0, 0.0, 0.0, 0.0, 0.0, 0.0, 0.0, 0.0, 0.0, 0.0, 0.0, 0.0, 0.0, 0.0, 0.0, 0.0, 0.0, 0.0, 0.0, 0.0, 0.0, 0.0, 0.0, 0.0, 0.0, 0.0, 0.0, 0.0, 0.0, 0.0, 0.0, 0.0, 0.0, 0.0, 0.0, 0.0, 0.0, 0.0, 0.0, 0.0, 0.0, 0.0, 0.0, 0.0, 0.0, 0.0, 0.0, 0.0, 0.0, 0.0, 0.0, 0.0, 0.0, 0.0, 0.0, 0.0, 0.0, 0.0, 0.0, 0.0, 0.0, 0.0, 0.0, 0.0, 0.0, 0.0, 0.0, 0.0, 0.0, 0.0, 0.0, 0.0, 0.0, 0.0, 0.0, 0.0, 0.0, 0.0, 0.0, 0.0, 0.0, 0.0, 0.0, 0.0, 0.0, 0.0, 0.0, 0.0, 0.0, 0.0, 0.0, 0.0, 0.0, 0.0, 0.0, 0.0, 0.0, 0.0, 0.0, 0.0, 0.0, 0.0, 0.0, 0.0, 0.0, 0.0, 0.0, 0.0, 0.0, 0.0, 0.0, 0.0, 0.0, 0.0, 0.0, 0.0, 0.0, 0.0, 0.0, 0.0, 0.0, 0.0, 0.0, 0.0, 0.0, 0.0, 0.0, 0.0, 0.0, 0.0, 0.0, 0.0, 0.0, 0.0, 0.0, 0.0, 0.0, 0.0, 0.0, 0.0, 0.0, 0.0, 0.0, 0.0, 0.0, 0.0, 0.0, 0.0, 0.0, 0.0, 0.0, 0.0, 0.0, 0.0, 0.0, 0.0, 0.0, 0.0, 0.0, 0.0, 0.0, 0.0, 0.0, 0.0, 0.0, 0.0, 0.0, 0.0, 0.0, 0.0, 0.0, 0.0, 0.0, 0.0, 0.0, 0.0, 0.0, 0.0, 0.0, 0.0, 0.0, 0.0, 0.0, 0.0, 0.0, 0.0, 0.0, 0.0, 0.0, 0.0, 0.0, 0.0, 0.0, 0.0, 0.0, 0.0, 0.0, 0.0, 0.0, 0.0, 0.0, 0.0, 0.0, 0.0, 0.0, 0.0, 0.0, 0.0, 0.0, 0.0, 0.0, 0.0, 0.0, 0.0, 0.0, 0.0, 0.0, 0.0, 0.0, 0.0, 0.0, 0.0, 0.0, 0.0, 0.0, 0.0, 0.0, 0.0, 0.0, 0.0, 0.0, 0.0, 0.0, 0.0, 0.0, 0.0, 0.0, 0.0, 0.0, 0.0, 0.0, 0.0, 0.0, 0.0, 0.0, 0.0, 0.0, 0.0, 0.0, 0.0, 0.0, 0.0, 0.0, 0.0, 0.0, 0.0, 0.0, 0.0, 0.0, 0.0, 0.0, 0.0, 0.0, 0.0, 0.0, 0.0, 0.0, 0.0, 0.0, 0.0, 0.0, 0.0, 0.0, 0.0, 0.0, 0.0, 0.0, 0.0, 0.0, 0.0, 0.0, 0.0, 0.0, 0.0, 0.0, 0.0, 0.0, 0.0, 0.0, 0.0, 0.0, 0.0, 0.0, 0.0, 0.0, 0.0, 0.0, 0.0, 0.0, 0.0, 0.0, 0.0, 0.0, 0.0, 0.0, 0.0, 0.0, 0.0, 0.0, 0.0, 0.0, 0.0, 0.0, 0.0, 0.0, 0.0, 0.0, 0.0, 0.0, 0.0, 0.0, 0.0, 0.0, 0.0, 0.0, 0.0, 0.0, 0.0, 0.0, 0.0, 0.0, 0.0, 0.0, 0.0, 0.0, 0.0, 0.0, 0.0, 0.0, 0.0, 0.0, 0.0, 0.0, 0.0, 0.0, 0.0, 0.0, 0.0, 0.0, 0.0, 0.0, 0.0, 0.0, 0.0, 0.0, 0.0, 0.0, 0.0, 0.0, 0.0, 0.0, 0.0, 0.0, 0.0, 0.0, 0.0, 0.0, 0.0, 0.0, 0.0, 0.0, 0.0, 0.0, 0.0, 0.0, 0.0, 0.0, 0.0, 0.0, 0.0, 0.0, 0.0, 0.0, 0.0, 0.0, 0.0, 0.0, 0.0, 0.0, 0.0, 0.0, 0.0, 0.0, 0.0, 0.0, 0.0, 0.0, 0.0, 0.0, 0.0, 0.0, 0.0, 0.0, 0.0, 0.0, 0.0, 0.0, 0.0, 0.0, 0.0, 0.0, 0.0, 0.0, 0.0, 0.0, 0.0, 0.0, 0.0, 0.0, 0.0, 0.0, 0.0, 0.0, 0.0, 0.0, 0.0, 0.0, 0.0, 0.0, 0.0, 0.0, 0.0, 0.0, 0.0, 0.0, 0.0, 0.0, 0.0, 0.0, 0.0, 0.0, 0.0, 0.0, 0.0, 0.0, 0.0, 0.0, 0.0, 0.0, 0.0, 0.0, 0.0, 0.0, 0.0, 0.0, 0.0, 0.0, 0.0, 0.0, 0.0, 0.0, 0.0, 0.0, 0.0, 0.0, 0.0, 0.0, 0.0, 0.0, 0.0, 0.0, 0.0, 0.0, 0.0, 0.0, 0.0, 0.0, 0.0, 0.0, 0.0, 0.0, 0.0, 0.0, 0.0, 0.0, 0.0, 0.0, 0.0, 0.0, 0.0, 0.0, 0.0, 0.0, 0.0, 0.0, 0.0, 0.0, 0.0, 0.0, 0.0, 0.0, 0.0, 0.0, 0.0, 0.0, 0.0, 0.0, 0.0, 0.0, 0.0, 0.0, 0.0, 0.0, 0.0, 0.0, 0.0, 0.0, 0.0, 0.0, 0.0, 0.0, 0.0, 0.0, 0.0, 0.0, 0.0, 0.0, 0.0, 0.0, 0.0, 0.0, 0.0, 0.0, 0.0, 0.0, 0.0, 0.0, 0.0, 0.0, 0.0, 0.0, 0.0, 0.0, 0.0, 0.0, 0.0, 0.0, 0.0, 0.0, 0.0, 0.0, 0.0, 0.0, 0.0, 0.0, 0.0, 0.0, 0.0, 0.0, 0.0, 0.0, 0.0, 0.0, 0.0, 0.0, 0.0, 0.0, 0.0, 0.0, 0.0, 0.0, 0.0, 0.0, 0.0, 0.0, 0.0, 0.0, 0.0, 0.0, 0.0, 0.0, 0.0, 0.0, 0.0, 0.0, 0.0, 0.0, 0.0, 0.0, 0.0, 0.0, 0.0, 0.0, 0.0, 0.0, 0.0, 0.0, 0.0, 0.0, 0.0, 0.0, 0.0, 0.0, 0.0, 0.0, 0.0, 0.0, 0.0, 0.0, 0.0, 0.0, 0.0, 0.0, 0.0, 0.0, 0.0, 0.0, 0.0, 0.0, 0.0, 0.0, 0.0, 0.0, 0.0, 0.0, 0.0, 0.0, 0.0, 0.0, 0.0, 0.0, 0.0, 0.0, 0.0, 0.0, 0.0, 0.0, 0.0, 0.0, 0.0, 0.0, 0.0, 0.0, 0.0, 0.0, 0.0, 0.0, 0.0, 0.0, 0.0, 0.0, 0.0, 0.0, 0.0, 0.0, 0.0, 0.0, 0.0, 0.0, 0.0, 0.0, 0.0, 0.0, 0.0, 0.0, 0.0, 0.0, 0.0, 0.0, 0.0, 0.0, 0.0, 0.0, 0.0, 0.0, 0.0, 0.0, 0.0, 0.0, 0.0, 0.0, 0.0, 0.0, 0.0, 0.0, 0.0, 0.0, 0.0, 0.0, 0.0, 0.0, 0.0, 0.0, 0.0, 0.0, 0.0, 0.0, 0.0, 0.0, 0.0, 0.0, 0.0, 0.0, 0.0, 0.0, 0.0, 0.0, 0.0, 0.0, 0.0, 0.0, 0.0, 0.0, 0.0, 0.0, 0.0, 0.0, 0.0, 0.0, 0.0, 0.0, 0.0, 0.0, 0.0, 0.0, 0.0, 0.0, 0.0, 0.0, 0.0, 0.0, 0.0, 0.0, 0.0, 0.0, 0.0, 0.0, 0.0, 0.0, 0.0, 0.0, 0.0, 0.0, 0.0, 0.0, 0.0, 0.0, 0.0, 0.0, 0.0, 0.0, 0.0, 0.0, 0.0, 0.0, 0.0, 0.0, 0.0, 0.0, 0.0, 0.0, 0.0, 0.0, 0.0, 0.0, 0.0, 0.0, 0.0, 0.0, 0.0, 0.0, 0.0, 0.0, 0.0, 0.0, 0.0, 0.0, 0.0, 0.0, 0.0, 0.0, 0.0, 0.0, 0.0, 0.0, 0.0, 0.0, 0.0, 0.0, 0.0, 0.0, 0.0, 0.0, 0.0, 0.0, 0.0, 0.0, 0.0, 0.0, 0.0, 0.0, 0.0, 0.0, 0.0, 0.0, 0.0, 0.0, 0.0, 0.0, 0.0, 0.0, 0.0, 0.0, 0.0, 0.0, 0.0, 0.0, 0.0, 0.0, 0.0, 0.0, 0.0, 0.0, 0.0, 0.0, 0.0, 0.0, 0.0, 0.0, 0.0, 0.0, 0.0, 0.0, 0.0, 0.0, 0.0, 0.0, 0.0, 0.0, 0.0, 0.0, 0.0, 0.0, 0.0, 0.0, 0.0, 0.0, 0.0, 0.0, 0.0, 0.0, 0.0, 0.0, 0.0, 0.0, 0.0, 0.0, 0.0, 0.0, 0.0, 0.0, 0.0, 0.0, 0.0, 0.0, 0.0, 0.0, 0.0, 0.0, 0.0, 0.0, 0.0, 0.0, 0.0, 0.0, 0.0, 0.0, 0.0, 0.0, 0.0, 0.0, 0.0, 0.0, 0.0, 0.0, 0.0, 0.0, 0.0, 0.0, 0.0, 0.0, 0.0, 0.0, 0.0, 0.0, 0.0, 0.0, 0.0, 0.0, 0.0, 0.0, 0.0, 0.0, 0.0, 0.0, 0.0, 0.0, 0.0, 0.0, 0.0, 0.0, 0.0, 0.0, 0.0, 0.0, 0.0, 0.0, 0.0, 0.0, 0.0, 0.0, 0.0, 0.0, 0.0, 0.0, 0.0, 0.0, 0.0, 0.0, 0.0, 0.0, 0.0, 0.0, 0.0, 0.0, 0.0, 0.0, 0.0, 0.0, 0.0, 0.0, 0.0, 0.0, 0.0, 0.0, 0.0, 0.0, 0.0, 0.0, 0.0, 0.0, 0.0, 0.0, 0.0, 0.0, 0.0, 0.0, 0.0, 0.0, 0.0, 0.0, 0.0, 0.0, 0.0, 0.0, 0.0, 0.0, 0.0, 0.0, 0.0, 0.0, 0.0, 0.0, 0.0, 0.0, 0.0, 0.0, 0.0, 0.0, 0.0, 0.0, 0.0, 0.0, 0.0, 0.0, 0.0, 0.0, 0.0, 0.0, 0.0, 0.0, 0.0, 0.0, 0.0, 0.0, 0.0, 0.0, 0.0, 0.0, 0.0, 0.0, 0.0, 0.0, 0.0, 0.0, 0.0, 0.0, 0.0, 0.0, 0.0, 0.0, 0.0, 0.0, 0.0, 0.0, 0.0, 0.0, 0.0, 0.0, 0.0, 0.0, 0.0, 0.0, 0.0, 0.0, 0.0, 0.0, 0.0, 0.0, 0.0, 0.0, 0.0, 0.0, 0.0, 0.0, 0.0, 0.0, 0.0, 0.0, 0.0, 0.0, 0.0, 0.0, 0.0, 0.0, 0.0, 0.0, 0.0, 0.0, 0.0, 0.0, 0.0, 0.0, 0.0, 0.0, 0.0, 0.0, 0.0, 0.0, 0.0, 0.0, 0.0, 0.0, 0.0, 0.0, 0.0, 0.0, 0.0, 0.0, 0.0, 0.0, 0.0, 0.0, 0.0, 0.0, 0.0, 0.0, 0.0, 0.0, 0.0, 0.0, 0.0, 0.0, 0.0, 0.0, 0.0, 0.0, 0.0, 0.0, 0.0, 0.0, 0.0, 0.0, 0.0, 0.0, 0.0, 0.0, 0.0, 0.0, 0.0, 0.0, 0.0, 0.0, 0.0, 0.0, 0.0, 0.0, 0.0, 0.0, 0.0, 0.0, 0.0, 0.0, 0.0, 0.0, 0.0, 0.0, 0.0, 0.0, 0.0, 0.0, 0.0, 0.0, 0.0, 0.0, 0.0, 0.0, 0.0, 0.0, 0.0, 0.0, 0.0, 0.0, 0.0, 0.0, 0.0, 0.0, 0.0, 0.0, 0.0, 0.0, 0.0, 0.0, 0.0, 0.0, 0.0, 0.0, 0.0, 0.0, 0.0, 0.0, 0.0, 0.0, 0.0, 0.0, 0.0, 0.0, 0.0, 0.0, 0.0, 0.0, 0.0, 0.0, 0.0, 0.0, 0.0, 0.0, 0.0, 0.0, 0.0, 0.0, 0.0, 0.0, 0.0, 0.0, 0.0, 0.0, 0.0, 0.0, 0.0, 0.0, 0.0, 0.0, 0.0, 0.0, 0.0, 0.0, 0.0, 0.0, 0.0, 0.0, 0.0, 0.0, 0.0, 0.0, 0.0, 0.0, 0.0, 0.0, 0.0, 0.0, 0.0, 0.0, 0.0, 0.0, 0.0, 0.0, 0.0, 0.0, 0.0, 0.0, 0.0, 0.0, 0.0, 0.0, 0.0, 0.0, 0.0, 0.0, 0.0, 0.0, 0.0, 0.0, 0.0, 0.0, 0.0, 0.0, 0.0, 0.0, 0.0, 0.0, 0.0, 0.0, 0.0, 0.0, 0.0, 0.0, 0.0, 0.0, 0.0, 0.0, 0.0, 0.0, 0.0, 0.0, 0.0, 0.0, 0.0, 0.0, 0.0, 0.0, 0.0, 0.0, 0.0, 0.0, 0.0, 0.0, 0.0, 0.0, 0.0, 0.0, 0.0, 0.0, 0.0, 0.0, 0.0, 0.0, 0.0, 0.0, 0.0, 0.0, 0.0, 0.0, 0.0, 0.0, 0.0, 0.0, 0.0, 0.0, 0.0, 0.0, 0.0, 0.0, 0.0, 0.0, 0.0, 0.0, 0.0, 0.0, 0.0, 0.0, 0.0, 0.0, 0.0, 0.0, 0.0, 0.0, 0.0, 0.0, 0.0, 0.0, 0.0, 0.0, 0.0, 0.0, 0.0, 0.0, 0.0, 0.0, 0.0, 0.0, 0.0, 0.0, 0.0, 0.0, 0.0, 0.0, 0.0, 0.0, 0.0, 0.0, 0.0, 0.0, 0.0, 0.0, 0.0, 0.0, 0.0, 0.0, 0.0, 0.0, 0.0, 0.0, 0.0, 0.0, 0.0, 0.0, 0.0, 0.0, 0.0, 0.0, 0.0, 0.0, 0.0, 0.0, 0.0, 0.0, 0.0, 0.0, 0.0, 0.0, 0.0, 0.0, 0.0, 0.0, 0.0, 0.0, 0.0, 0.0, 0.0, 0.0, 0.0, 0.0, 0.0, 0.0, 0.0, 0.0, 0.0, 0.0, 0.0, 0.0, 0.0, 0.0, 0.0, 0.0, 0.0, 0.0, 0.0, 0.0, 0.0, 0.0, 0.0, 0.0, 0.0, 0.0, 0.0, 0.0, 0.0, 0.0, 0.0, 0.0, 0.0, 0.0, 0.0, 0.0, 0.0, 0.0, 0.0, 0.0, 0.0, 0.0, 0.0, 0.0, 0.0, 0.0, 0.0, 0.0, 0.0, 0.0, 0.0, 0.0, 0.0, 0.0, 0.0, 0.0, 0.0, 0.0, 0.0, 0.0, 0.0, 0.0, 0.0, 0.0, 0.0, 0.0, 0.0, 0.0, 0.0, 0.0, 0.0, 0.0, 0.0, 0.0, 0.0, 0.0, 0.0, 0.0, 0.0, 0.0, 0.0, 0.0, 0.0, 0.0, 0.0, 0.0, 0.0, 0.0, 0.0, 0.0, 0.0, 0.0, 0.0, 0.0, 0.0, 0.0, 0.0, 0.0, 0.0, 0.0, 0.0, 0.0, 0.0, 0.0, 0.0, 0.0, 0.0, 0.0, 0.0, 0.0, 0.0, 0.0, 0.0, 0.0, 0.0, 0.0, 0.0, 0.0, 0.0, 0.0, 0.0, 0.0, 0.0, 0.0, 0.0, 0.0, 0.0, 0.0, 0.0, 0.0, 0.0, 0.0, 0.0, 0.0, 0.0, 0.0, 0.0, 0.0, 0.0, 0.0, 0.0, 0.0, 0.0, 0.0, 0.0, 0.0, 0.0, 0.0, 0.0, 0.0, 0.0, 0.0, 0.0, 0.0, 0.0, 0.0, 0.0, 0.0, 0.0, 0.0, 0.0, 0.0, 0.0, 0.0, 0.0, 0.0, 0.0, 0.0, 0.0, 0.0, 0.0, 0.0, 0.0, 0.0, 0.0, 0.0, 0.0, 0.0, 0.0, 0.0, 0.0, 0.0, 0.0, 0.0, 0.0, 0.0, 0.0, 0.0, 0.0, 0.0, 0.0, 0.0, 0.0, 0.0, 0.0, 0.0, 0.0, 0.0, 0.0, 0.0, 0.0, 0.0, 0.0, 0.0, 0.0, 0.0, 0.0, 0.0, 0.0, 0.0, 0.0, 0.0, 0.0, 0.0, 0.0, 0.0, 0.0, 0.0, 0.0, 0.0, 0.0, 0.0, 0.0, 0.0, 0.0, 0.0, 0.0, 0.0, 0.0, 0.0, 0.0, 0.0, 0.0, 0.0, 0.0, 0.0, 0.0, 0.0, 0.0, 0.0, 0.0, 0.0, 0.0, 0.0, 0.0, 0.0, 0.0, 0.0, 0.0, 0.0, 0.0, 0.0, 0.0, 0.0, 0.0, 0.0, 0.0, 0.0, 0.0, 0.0, 0.0, 0.0, 0.0, 0.0, 0.0, 0.0, 0.0, 0.0, 0.0, 0.0, 0.0, 0.0, 0.0, 0.0, 0.0, 0.0, 0.0, 0.0, 0.0, 0.0, 0.0, 0.0, 0.0, 0.0, 0.0, 0.0, 0.0, 0.0, 0.0, 0.0, 0.0, 0.0, 0.0, 0.0, 0.0, 0.0, 0.0, 0.0, 0.0, 0.0, 0.0, 0.0, 0.0, 0.0, 0.0, 0.0, 0.0, 0.0, 0.0, 0.0, 0.0, 0.0, 0.0, 0.0, 0.0, 0.0, 0.0, 0.0, 0.0, 0.0, 0.0, 0.0, 0.0, 0.0, 0.0, 0.0, 0.0, 0.0, 0.0, 0.0, 0.0, 0.0, 0.0, 0.0, 0.0, 0.0, 0.0, 0.0, 0.0, 0.0, 0.0, 0.0, 0.0, 0.0, 0.0, 0.0, 0.0, 0.0, 0.0, 0.0, 0.0, 0.0, 0.0, 0.0, 0.0, 0.0, 0.0, 0.0, 0.0, 0.0, 0.0, 0.0, 0.0, 0.0, 0.0, 0.0, 0.0, 0.0, 0.0, 0.0, 0.0, 0.0, 0.0, 0.0, 0.0, 0.0, 0.0, 0.0, 0.0, 0.0, 0.0, 0.0, 0.0, 0.0, 0.0, 0.0, 0.0, 0.0, 0.0, 0.0, 0.0, 0.0, 0.0, 0.0, 0.0, 0.0, 0.0, 0.0, 0.0, 0.0, 0.0, 0.0, 0.0, 0.0, 0.0, 0.0, 0.0, 0.0, 0.0, 0.0, 0.0, 0.0, 0.0, 0.0, 0.0, 0.0, 0.0, 0.0, 0.0, 0.0, 0.0, 0.0, 0.0, 0.0, 0.0, 0.0, 0.0, 0.0, 0.0, 0.0, 0.0, 0.0, 0.0, 0.0, 0.0, 0.0, 0.0, 0.0, 0.0, 0.0, 0.0, 0.0, 0.0, 0.0, 0.0, 0.0, 0.0, 0.0, 0.0, 0.0, 0.0, 0.0, 0.0, 0.0, 0.0, 0.0, 0.0, 0.0, 0.0, 0.0, 0.0, 0.0, 0.0, 0.0, 0.0, 0.0, 0.0, 0.0, 0.0, 0.0, 0.0, 0.0, 0.0, 0.0, 0.0, 0.0, 0.0, 0.0, 0.0, 0.0, 0.0, 0.0, 0.0, 0.0, 0.0, 0.0, 0.0, 0.0, 0.0, 0.0, 0.0, 0.0, 0.0, 0.0, 0.0, 0.0, 0.0, 0.0, 0.0, 0.0, 0.0, 0.0, 0.0, 0.0, 0.0, 0.0, 0.0, 0.0, 0.0, 0.0, 0.0, 0.0, 0.0, 0.0, 0.0, 0.0, 0.0, 0.0, 0.0, 0.0, 0.0, 0.0, 0.0, 0.0, 0.0, 0.0, 0.0, 0.0, 0.0, 0.0, 0.0, 0.0, 0.0, 0.0, 0.0, 0.0, 0.0, 0.0, 0.0, 0.0, 0.0, 0.0, 0.0, 0.0, 0.0, 0.0, 0.0, 0.0, 0.0, 0.0, 0.0, 0.0, 0.0, 0.0, 0.0, 0.0, 0.0, 0.0, 0.0, 0.0, 0.0, 0.0, 0.0, 0.0, 0.0, 0.0, 0.0, 0.0, 0.0, 0.0, 0.0, 0.0, 0.0, 0.0, 0.0, 0.0, 0.0, 0.0, 0.0, 0.0, 0.0, 0.0, 0.0, 0.0, 0.0, 0.0, 0.0, 0.0, 0.0, 0.0, 0.0, 0.0, 0.0, 0.0, 0.0, 0.0, 0.0, 0.0, 0.0, 0.0, 0.0, 0.0, 0.0, 0.0, 0.0, 0.0, 0.0, 0.0, 0.0, 0.0, 0.0, 0.0, 0.0, 0.0, 0.0, 0.0, 0.0, 0.0, 0.0, 0.0, 0.0, 0.0, 0.0, 0.0, 0.0, 0.0, 0.0, 0.0, 0.0, 0.0, 0.0, 0.0, 0.0, 0.0, 0.0, 0.0, 0.0, 0.0, 0.0, 0.0, 0.0, 0.0, 0.0, 0.0, 0.0, 0.0, 0.0, 0.0, 0.0, 0.0, 0.0, 0.0, 0.0, 0.0, 0.0, 0.0, 0.0, 0.0, 0.0, 0.0, 0.0, 0.0, 0.0, 0.0, 0.0, 0.0, 0.0, 0.0, 0.0, 0.0, 0.0, 0.0, 0.0, 0.0, 0.0, 0.0, 0.0, 0.0, 0.0, 0.0, 0.0, 0.0, 0.0, 0.0, 0.0, 0.0, 0.0, 0.0, 0.0, 0.0, 0.0, 0.0, 0.0, 0.0, 0.0, 0.0, 0.0, 0.0, 0.0, 0.0, 0.0, 0.0, 0.0, 0.0, 0.0, 0.0, 0.0, 0.0, 0.0, 0.0, 0.0, 0.0, 0.0, 0.0, 0.0, 0.0, 0.0, 0.0, 0.0, 0.0, 0.0, 0.0, 0.0, 0.0, 0.0, 0.0, 0.0, 0.0, 0.0, 0.0, 0.0, 0.0, 0.0, 0.0, 0.0, 0.0, 0.0, 0.0, 0.0, 0.0, 0.0, 0.0, 0.0, 0.0, 0.0, 0.0, 0.0, 0.0, 0.0, 0.0, 0.0, 0.0, 0.0, 0.0, 0.0, 0.0, 0.0, 0.0, 0.0, 0.0, 0.0, 0.0, 0.0, 0.0, 0.0, 0.0, 0.0, 0.0, 0.0, 0.0, 0.0, 0.0, 0.0, 0.0, 0.0, 0.0, 0.0, 0.0, 0.0, 0.0, 0.0, 0.0, 0.0, 0.0, 0.0, 0.0, 0.0, 0.0, 0.0, 0.0, 0.0, 0.0, 0.0, 0.0, 0.0, 0.0, 0.0, 0.0, 0.0, 0.0, 0.0, 0.0, 0.0, 0.0, 0.0, 0.0, 0.0, 0.0, 0.0, 0.0, 0.0, 0.0, 0.0, 0.0, 0.0, 0.0, 0.0, 0.0, 0.0, 0.0, 0.0, 0.0, 0.0, 0.0, 0.0, 0.0, 0.0, 0.0, 0.0, 0.0, 0.0, 0.0, 0.0, 0.0, 0.0, 0.0, 0.0, 0.0, 0.0, 0.0, 0.0, 0.0, 0.0, 0.0, 0.0, 0.0, 0.0, 0.0, 0.0, 0.0, 0.0, 0.0, 0.0, 0.0, 0.0, 0.0, 0.0, 0.0, 0.0, 0.0, 0.0, 0.0, 0.0, 0.0, 0.0, 0.0, 0.0, 0.0, 0.0, 0.0, 0.0, 0.0, 0.0, 0.0, 0.0, 0.0, 0.0, 0.0, 0.0, 0.0, 0.0, 0.0, 0.0, 0.0, 0.0, 0.0, 0.0, 0.0, 0.0, 0.0, 0.0, 0.0, 0.0, 0.0, 0.0, 0.0, 0.0, 0.0, 0.0, 0.0, 0.0, 0.0, 0.0, 0.0, 0.0, 0.0, 0.0, 0.0, 0.0, 0.0, 0.0, 0.0, 0.0, 0.0, 0.0, 0.0, 0.0, 0.0, 0.0, 0.0, 0.0, 0.0, 0.0, 0.0, 0.0, 0.0, 0.0, 0.0, 0.0, 0.0, 0.0, 0.0, 0.0, 0.0, 0.0, 0.0, 0.0, 0.0, 0.0, 0.0, 0.0, 0.0, 0.0, 0.0, 0.0, 0.0, 0.0, 0.0, 0.0, 0.0, 0.0, 0.0, 0.0, 0.0, 0.0, 0.0, 0.0, 0.0, 0.0, 0.0, 0.0, 0.0, 0.0, 0.0, 0.0, 0.0, 0.0, 0.0, 0.0, 0.0, 0.0, 0.0, 0.0, 0.0, 0.0, 0.0, 0.0, 0.0, 0.0, 0.0, 0.0, 0.0, 0.0, 0.0, 0.0, 0.0, 0.0, 0.0, 0.0, 0.0, 0.0, 0.0, 0.0, 0.0, 0.0, 0.0, 0.0, 0.0, 0.0, 0.0, 0.0, 0.0, 0.0, 0.0, 0.0, 0.0, 0.0, 0.0, 0.0, 0.0, 0.0, 0.0, 0.0, 0.0, 0.0, 0.0, 0.0, 0.0, 0.0, 0.0, 0.0, 0.0, 0.0, 0.0, 0.0, 0.0, 0.0, 0.0, 0.0, 0.0, 0.0, 0.0, 0.0, 0.0, 0.0, 0.0, 0.0, 0.0, 0.0, 0.0, 0.0, 0.0, 0.0, 0.0, 0.0, 0.0, 0.0, 0.0, 0.0, 0.0, 0.0, 0.0, 0.0, 0.0, 0.0, 0.0, 0.0, 0.0, 0.0, 0.0, 0.0, 0.0, 0.0, 0.0, 0.0, 0.0, 0.0, 0.0, 0.0, 0.0, 0.0, 0.0, 0.0, 0.0, 0.0, 0.0, 0.0, 0.0, 0.0, 0.0, 0.0, 0.0, 0.0, 0.0, 0.0, 0.0, 0.0, 0.0, 0.0, 0.0, 0.0, 0.0, 0.0, 0.0, 0.0, 0.0, 0.0, 0.0, 0.0, 0.0, 0.0, 0.0, 0.0, 0.0, 0.0, 0.0, 0.0, 0.0, 0.0, 0.0, 0.0, 0.0, 0.0, 0.0, 0.0, 0.0, 0.0, 0.0, 0.0, 0.0, 0.0, 0.0, 0.0, 0.0, 0.0, 0.0, 0.0, 0.0, 0.0, 0.0, 0.0, 0.0, 0.0, 0.0, 0.0, 0.0, 0.0, 0.0, 0.0, 0.0, 0.0, 0.0, 0.0, 0.0, 0.0, 0.0, 0.0, 0.0, 0.0, 0.0, 0.0, 0.0, 0.0, 0.0, 0.0, 0.0, 0.0, 0.0, 0.0, 0.0, 0.0, 0.0, 0.0, 0.0, 0.0, 0.0, 0.0, 0.0, 0.0, 0.0, 0.0, 0.0, 0.0, 0.0, 0.0, 0.0, 0.0, 0.0, 0.0, 0.0, 0.0, 0.0, 0.0, 0.0, 0.0, 0.0, 0.0, 0.0, 0.0, 0.0, 0.0, 0.0, 0.0, 0.0, 0.0, 0.0, 0.0, 0.0, 0.0, 0.0, 0.0, 0.0, 0.0, 0.0, 0.0, 0.0, 0.0, 0.0, 0.0, 0.0, 0.0, 0.0, 0.0, 0.0, 0.0, 0.0, 0.0, 0.0, 0.0, 0.0])
me_circle.update()
me_circle_001 = bpy.data.meshes.new('Circle.001')
me_circle_001.from_pydata([(0.0, 1.0, 0.0), (-0.1951, 0.9808, 0.0), (-0.3827, 0.9239, 0.0), (-0.5556, 0.8315, 0.0), (-0.7071, 0.7071, 0.0), (-0.8315, 0.5556, 0.0), (-0.9239, 0.3827, 0.0), (-0.9808, 0.1951, 0.0), (-1.0, -4.371e-08, 0.0), (-0.9808, -0.1951, 0.0), (-0.9239, -0.3827, 0.0), (-0.8315, -0.5556, 0.0), (-0.7071, -0.7071, 0.0), (-0.5556, -0.8315, 0.0), (-0.3827, -0.9239, 0.0), (-0.1951, -0.9808, 0.0), (8.742e-08, -1.0, 0.0), (0.1951, -0.9808, 0.0), (0.3827, -0.9239, 0.0), (0.5556, -0.8315, 0.0), (0.7071, -0.7071, 0.0), (0.8315, -0.5556, 0.0), (0.9239, -0.3827, 0.0), (0.9808, -0.1951, 0.0), (1.0, 1.192e-08, 0.0), (0.9808, 0.1951, 0.0), (0.9239, 0.3827, 0.0), (0.8315, 0.5556, 0.0), (0.7071, 0.7071, 0.0), (0.5556, 0.8315, 0.0), (0.3827, 0.9239, 0.0), (0.1951, 0.9808, 0.0), (1.017e-08, 1.91, -0.9859), (-0.3727, 1.874, -0.9859), (-0.731, 1.765, -0.9859), (-1.061, 1.588, -0.9859), (-1.351, 1.351, -0.9859), (-1.588, 1.061, -0.9859), (-1.765, 0.731, -0.9859), (-1.874, 0.3727, -0.9859), (-1.91, -3.005e-07, -0.9859), (-1.874, -0.3727, -0.9859), (-1.765, -0.731, -0.9859), (-1.588, -1.061, -0.9859), (-1.351, -1.351, -0.9859), (-1.061, -1.588, -0.9859), (-0.731, -1.765, -0.9859), (-0.3727, -1.874, -0.9859), (1.772e-07, -1.91, -0.9859), (0.3727, -1.874, -0.9859), (0.731, -1.765, -0.9859), (1.061, -1.588, -0.9859), (1.351, -1.351, -0.9859), (1.588, -1.061, -0.9859), (1.765, -0.731, -0.9859), (1.874, -0.3727, -0.9859), (1.91, -1.943e-07, -0.9859), (1.874, 0.3727, -0.9859), (1.765, 0.731, -0.9859), (1.588, 1.061, -0.9859), (1.351, 1.351, -0.9859), (1.061, 1.588, -0.9859), (0.731, 1.765, -0.9859), (0.3727, 1.874, -0.9859), (4.176e-08, 3.158, -3.05), (-0.6161, 3.097, -3.05), (-1.208, 2.918, -3.05), (-1.754, 2.626, -3.05), (-2.233, 2.233, -3.05), (-2.626, 1.754, -3.05), (-2.918, 1.208, -3.05), (-3.097, 0.6161, -3.05), (-3.158, -1.854e-07, -3.05), (-3.097, -0.6161, -3.05), (-2.918, -1.208, -3.05), (-2.626, -1.754, -3.05), (-2.233, -2.233, -3.05), (-1.754, -2.626, -3.05), (-1.208, -2.918, -3.05), (-0.6161, -3.097, -3.05), (3.178e-07, -3.158, -3.05), (0.6161, -3.097, -3.05), (1.208, -2.918, -3.05), (1.754, -2.626, -3.05), (2.233, -2.233, -3.05), (2.626, -1.754, -3.05), (2.918, -1.208, -3.05), (3.097, -0.6161, -3.05), (3.158, -9.705e-09, -3.05), (3.097, 0.6161, -3.05), (2.918, 1.208, -3.05), (2.626, 1.754, -3.05), (2.233, 2.233, -3.05), (1.754, 2.626, -3.05), (1.208, 2.918, -3.05), (0.6161, 3.097, -3.05), (4.399e-08, 3.608, -4.252), (-0.7038, 3.538, -4.252), (-1.381, 3.333, -4.252), (-2.004, 3.0, -4.252), (-2.551, 2.551, -4.252), (-3.0, 2.004, -4.252), (-3.333, 1.381, -4.252), (-3.538, 0.7038, -4.252), (-3.608, -2.118e-07, -4.252), (-3.538, -0.7038, -4.252), (-3.333, -1.381, -4.252), (-3.0, -2.004, -4.252), (-2.551, -2.551, -4.252), (-2.004, -3.0, -4.252), (-1.381, -3.333, -4.252), (-0.7038, -3.538, -4.252), (3.594e-07, -3.608, -4.252), (0.7038, -3.538, -4.252), (1.381, -3.333, -4.252), (2.004, -3.0, -4.252), (2.551, -2.551, -4.252), (3.0, -2.004, -4.252), (3.333, -1.381, -4.252), (3.538, -0.7038, -4.252), (3.608, -1.109e-08, -4.252), (3.538, 0.7038, -4.252), (3.333, 1.381, -4.252), (3.0, 2.004, -4.252), (2.551, 2.551, -4.252), (2.004, 3.0, -4.252), (1.381, 3.333, -4.252), (0.7038, 3.538, -4.252), (4.399e-08, 3.608, -6.439), (-0.7038, 3.538, -6.439), (-1.381, 3.333, -6.439), (-2.004, 3.0, -6.439), (-2.551, 2.551, -6.439), (-3.0, 2.004, -6.439), (-3.333, 1.381, -6.439), (-3.538, 0.7038, -6.439), (-3.608, -2.118e-07, -6.439), (-3.538, -0.7038, -6.439), (-3.333, -1.381, -6.439), (-3.0, -2.004, -6.439), (-2.551, -2.551, -6.439), (-2.004, -3.0, -6.439), (-1.381, -3.333, -6.439), (-0.7038, -3.538, -6.439), (3.594e-07, -3.608, -6.439), (0.7038, -3.538, -6.439), (1.381, -3.333, -6.439), (2.004, -3.0, -6.439), (2.551, -2.551, -6.439), (3.0, -2.004, -6.439), (3.333, -1.381, -6.439), (3.538, -0.7038, -6.439), (3.608, -1.109e-08, -6.439), (3.538, 0.7038, -6.439), (3.333, 1.381, -6.439), (3.0, 2.004, -6.439), (2.551, 2.551, -6.439), (2.004, 3.0, -6.439), (1.381, 3.333, -6.439), (0.7038, 3.538, -6.439), (2.972e-08, 2.853, -8.318), (-0.5566, 2.798, -8.318), (-1.092, 2.636, -8.318), (-1.585, 2.372, -8.318), (-2.017, 2.017, -8.318), (-2.372, 1.585, -8.318), (-2.636, 1.092, -8.318), (-2.798, 0.5566, -8.318), (-2.853, -1.675e-07, -8.318), (-2.798, -0.5566, -8.318), (-2.636, -1.092, -8.318), (-2.372, -1.585, -8.318), (-2.017, -2.017, -8.318), (-1.585, -2.372, -8.318), (-1.092, -2.636, -8.318), (-0.5566, -2.798, -8.318), (2.792e-07, -2.853, -8.318), (0.5566, -2.798, -8.318), (1.092, -2.636, -8.318), (1.585, -2.372, -8.318), (2.017, -2.017, -8.318), (2.372, -1.585, -8.318), (2.636, -1.092, -8.318), (2.798, -0.5566, -8.318), (2.853, -8.768e-09, -8.318), (2.798, 0.5566, -8.318), (2.636, 1.092, -8.318), (2.372, 1.585, -8.318), (2.017, 2.017, -8.318), (1.585, 2.372, -8.318), (1.092, 2.636, -8.318), (0.5566, 2.798, -8.318), (3.593e-08, 1.28, -10.32), (-0.2497, 1.255, -10.32), (-0.4899, 1.183, -10.32), (-0.7112, 1.064, -10.32), (-0.9052, 0.9052, -10.32), (-1.064, 0.7112, -10.32), (-1.183, 0.4899, -10.32), (-1.255, 0.2497, -10.32), (-1.28, -2.066e-07, -10.32), (-1.255, -0.2497, -10.32), (-1.183, -0.4899, -10.32), (-1.064, -0.7112, -10.32), (-0.9052, -0.9052, -10.32), (-0.7112, -1.064, -10.32), (-0.4899, -1.183, -10.32), (-0.2497, -1.255, -10.32), (1.478e-07, -1.28, -10.32), (0.2497, -1.255, -10.32), (0.4899, -1.183, -10.32), (0.7112, -1.064, -10.32), (0.9052, -0.9052, -10.32), (1.064, -0.7112, -10.32), (1.183, -0.4899, -10.32), (1.255, -0.2497, -10.32), (1.28, -1.354e-07, -10.32), (1.255, 0.2497, -10.32), (1.183, 0.4899, -10.32), (1.064, 0.7112, -10.32), (0.9052, 0.9052, -10.32), (0.7112, 1.064, -10.32), (0.4899, 1.183, -10.32), (0.2497, 1.255, -10.32), (6.187e-08, 0.495, -11.4), (-0.09658, 0.4855, -11.4), (-0.1894, 0.4573, -11.4), (-0.275, 0.4116, -11.4), (-0.35, 0.35, -11.4), (-0.4116, 0.275, -11.4), (-0.4573, 0.1894, -11.4), (-0.4855, 0.09658, -11.4), (-0.495, -7.99e-08, -11.4), (-0.4855, -0.09658, -11.4), (-0.4573, -0.1894, -11.4), (-0.4116, -0.275, -11.4), (-0.35, -0.35, -11.4), (-0.275, -0.4116, -11.4), (-0.1894, -0.4573, -11.4), (-0.09658, -0.4855, -11.4), (1.051e-07, -0.495, -11.4), (0.09658, -0.4855, -11.4), (0.1894, -0.4573, -11.4), (0.275, -0.4116, -11.4), (0.35, -0.35, -11.4), (0.4116, -0.275, -11.4), (0.4573, -0.1894, -11.4), (0.4855, -0.09658, -11.4), (0.495, -5.235e-08, -11.4), (0.4855, 0.09658, -11.4), (0.4573, 0.1894, -11.4), (0.4116, 0.275, -11.4), (0.35, 0.35, -11.4), (0.275, 0.4116, -11.4), (0.1894, 0.4573, -11.4), (0.09658, 0.4855, -11.4), (-3.573, 0.3519, -6.439), (-0.3519, -3.573, -6.439), (3.436, -1.042, -6.439), (0.3519, 3.573, -6.439)], [], [(12, 11, 43, 44), (26, 25, 57, 58), (13, 12, 44, 45), (27, 26, 58, 59), (14, 13, 45, 46), (1, 0, 32, 33), (28, 27, 59, 60), (15, 14, 46, 47), (2, 1, 33, 34), (29, 28, 60, 61), (16, 15, 47, 48), (3, 2, 34, 35), (30, 29, 61, 62), (17, 16, 48, 49), (4, 3, 35, 36), (31, 30, 62, 63), (18, 17, 49, 50), (5, 4, 36, 37), (0, 31, 63, 32), (19, 18, 50, 51), (6, 5, 37, 38), (20, 19, 51, 52), (7, 6, 38, 39), (21, 20, 52, 53), (8, 7, 39, 40), (22, 21, 53, 54), (9, 8, 40, 41), (23, 22, 54, 55), (10, 9, 41, 42), (24, 23, 55, 56), (11, 10, 42, 43), (25, 24, 56, 57), (52, 51, 83, 84), (39, 38, 70, 71), (53, 52, 84, 85), (40, 39, 71, 72), (54, 53, 85, 86), (41, 40, 72, 73), (55, 54, 86, 87), (42, 41, 73, 74), (56, 55, 87, 88), (43, 42, 74, 75), (57, 56, 88, 89), (44, 43, 75, 76), (58, 57, 89, 90), (45, 44, 76, 77), (59, 58, 90, 91), (46, 45, 77, 78), (33, 32, 64, 65), (60, 59, 91, 92), (47, 46, 78, 79), (34, 33, 65, 66), (61, 60, 92, 93), (48, 47, 79, 80), (35, 34, 66, 67), (62, 61, 93, 94), (49, 48, 80, 81), (36, 35, 67, 68), (63, 62, 94, 95), (50, 49, 81, 82), (37, 36, 68, 69), (32, 63, 95, 64), (51, 50, 82, 83), (38, 37, 69, 70), (87, 86, 118, 119), (74, 73, 105, 106), (88, 87, 119, 120), (75, 74, 106, 107), (89, 88, 120, 121), (76, 75, 107, 108), (90, 89, 121, 122), (77, 76, 108, 109), (91, 90, 122, 123), (78, 77, 109, 110), (65, 64, 96, 97), (92, 91, 123, 124), (79, 78, 110, 111), (66, 65, 97, 98), (93, 92, 124, 125), (80, 79, 111, 112), (67, 66, 98, 99), (94, 93, 125, 126), (81, 80, 112, 113), (68, 67, 99, 100), (95, 94, 126, 127), (82, 81, 113, 114), (69, 68, 100, 101), (64, 95, 127, 96), (83, 82, 114, 115), (70, 69, 101, 102), (84, 83, 115, 116), (71, 70, 102, 103), (85, 84, 116, 117), (72, 71, 103, 104), (86, 85, 117, 118), (73, 72, 104, 105), (122, 121, 153, 154), (109, 108, 140, 141), (123, 122, 154, 155), (110, 109, 141, 142), (97, 96, 128, 129), (124, 123, 155, 156), (111, 110, 142, 143), (98, 97, 129, 130), (125, 124, 156, 157), (112, 111, 143, 257, 144), (99, 98, 130, 131), (126, 125, 157, 158), (113, 112, 144, 145), (100, 99, 131, 132), (127, 126, 158, 159), (114, 113, 145, 146), (101, 100, 132, 133), (96, 127, 159, 259, 128), (115, 114, 146, 147), (102, 101, 133, 134), (116, 115, 147, 148), (103, 102, 134, 135), (117, 116, 148, 149), (104, 103, 135, 256, 136), (118, 117, 149, 150), (105, 104, 136, 137), (119, 118, 150, 258, 151), (106, 105, 137, 138), (120, 119, 151, 152), (107, 106, 138, 139), (121, 120, 152, 153), (108, 107, 139, 140), (157, 156, 188, 189), (131, 130, 162, 163), (158, 157, 189, 190), (145, 144, 176, 177), (132, 131, 163, 164), (159, 158, 190, 191), (146, 145, 177, 178), (133, 132, 164, 165), (147, 146, 178, 179), (134, 133, 165, 166), (148, 147, 179, 180), (135, 134, 166, 167), (149, 148, 180, 181), (150, 149, 181, 182), (137, 136, 168, 169), (138, 137, 169, 170), (152, 151, 183, 184), (139, 138, 170, 171), (153, 152, 184, 185), (140, 139, 171, 172), (154, 153, 185, 186), (141, 140, 172, 173), (155, 154, 186, 187), (142, 141, 173, 174), (129, 128, 160, 161), (156, 155, 187, 188), (143, 142, 174, 175), (130, 129, 161, 162), (258, 247, 215, 183, 151), (179, 178, 210, 211), (166, 165, 197, 198), (180, 179, 211, 212), (167, 166, 198, 199), (181, 180, 212, 213), (150, 182, 214, 246, 258), (182, 181, 213, 214), (169, 168, 200, 201), (257, 240, 208, 176, 144), (170, 169, 201, 202), (184, 183, 215, 216), (171, 170, 202, 203), (185, 184, 216, 217), (172, 171, 203, 204), (186, 185, 217, 218), (173, 172, 204, 205), (187, 186, 218, 219), (174, 173, 205, 206), (161, 160, 192, 193), (188, 187, 219, 220), (175, 174, 206, 207), (162, 161, 193, 194), (189, 188, 220, 221), (143, 175, 207, 239, 257), (163, 162, 194, 195), (190, 189, 221, 222), (177, 176, 208, 209), (164, 163, 195, 196), (191, 190, 222, 223), (178, 177, 209, 210), (165, 164, 196, 197), (214, 213, 245, 246), (201, 200, 232, 233), (168, 136, 256, 232, 200), (202, 201, 233, 234), (216, 215, 247, 248), (203, 202, 234, 235), (217, 216, 248, 249), (204, 203, 235, 236), (218, 217, 249, 250), (205, 204, 236, 237), (219, 218, 250, 251), (206, 205, 237, 238), (193, 192, 224, 225), (220, 219, 251, 252), (207, 206, 238, 239), (194, 193, 225, 226), (221, 220, 252, 253), (135, 167, 199, 231, 256), (195, 194, 226, 227), (222, 221, 253, 254), (209, 208, 240, 241), (196, 195, 227, 228), (223, 222, 254, 255), (210, 209, 241, 242), (197, 196, 228, 229), (160, 128, 259, 224, 192), (211, 210, 242, 243), (198, 197, 229, 230), (212, 211, 243, 244), (199, 198, 230, 231), (213, 212, 244, 245), (259, 159, 191, 223, 255)])
me_circle_001.polygons.foreach_set('use_smooth', [True] * 220)
_uv = me_circle_001.uv_layers.new(name='UVMap')
_uv.uv.foreach_set('vector', [0.0, 0.0, 0.0, 0.0, 0.0, 0.0, 0.0, 0.0, 0.0, 0.0, 0.0, 0.0, 0.0, 0.0, 0.0, 0.0, 0.0, 0.0, 0.0, 0.0, 0.0, 0.0, 0.0, 0.0, 0.0, 0.0, 0.0, 0.0, 0.0, 0.0, 0.0, 0.0, 0.0, 0.0, 0.0, 0.0, 0.0, 0.0, 0.0, 0.0, 0.0, 0.0, 0.0, 0.0, 0.0, 0.0, 0.0, 0.0, 0.0, 0.0, 0.0, 0.0, 0.0, 0.0, 0.0, 0.0, 0.0, 0.0, 0.0, 0.0, 0.0, 0.0, 0.0, 0.0, 0.0, 0.0, 0.0, 0.0, 0.0, 0.0, 0.0, 0.0, 0.0, 0.0, 0.0, 0.0, 0.0, 0.0, 0.0, 0.0, 0.0, 0.0, 0.0, 0.0, 0.0, 0.0, 0.0, 0.0, 0.0, 0.0, 0.0, 0.0, 0.0, 0.0, 0.0, 0.0, 0.0, 0.0, 0.0, 0.0, 0.0, 0.0, 0.0, 0.0, 0.0, 0.0, 0.0, 0.0, 0.0, 0.0, 0.0, 0.0, 0.0, 0.0, 0.0, 0.0, 0.0, 0.0, 0.0, 0.0, 0.0, 0.0, 0.0, 0.0, 0.0, 0.0, 0.0, 0.0, 0.0, 0.0, 0.0, 0.0, 0.0, 0.0, 0.0, 0.0, 0.0, 0.0, 0.0, 0.0, 0.0, 0.0, 0.0, 0.0, 0.0, 0.0, 0.0, 0.0, 0.0, 0.0, 0.0, 0.0, 0.0, 0.0, 0.0, 0.0, 0.0, 0.0, 0.0, 0.0, 0.0, 0.0, 0.0, 0.0, 0.0, 0.0, 0.0, 0.0, 0.0, 0.0, 0.0, 0.0, 0.0, 0.0, 0.0, 0.0, 0.0, 0.0, 0.0, 0.0, 0.0, 0.0, 0.0, 0.0, 0.0, 0.0, 0.0, 0.0, 0.0, 0.0, 0.0, 0.0, 0.0, 0.0, 0.0, 0.0, 0.0, 0.0, 0.0, 0.0, 0.0, 0.0, 0.0, 0.0, 0.0, 0.0, 0.0, 0.0, 0.0, 0.0, 0.0, 0.0, 0.0, 0.0, 0.0, 0.0, 0.0, 0.0, 0.0, 0.0, 0.0, 0.0, 0.0, 0.0, 0.0, 0.0, 0.0, 0.0, 0.0, 0.0, 0.0, 0.0, 0.0, 0.0, 0.0, 0.0, 0.0, 0.0, 0.0, 0.0, 0.0, 0.0, 0.0, 0.0, 0.0, 0.0, 0.0, 0.0, 0.0, 0.0, 0.0, 0.0, 0.0, 0.0, 0.0, 0.0, 0.0, 0.0, 0.0, 0.0, 0.0, 0.0, 0.0, 0.0, 0.0, 0.0, 0.0, 0.0, 0.0, 0.0, 0.0, 0.0, 0.0, 0.0, 0.0, 0.0, 0.0, 0.0, 0.0, 0.0, 0.0, 0.0, 0.0, 0.0, 0.0, 0.0, 0.0, 0.0, 0.0, 0.0, 0.0, 0.0, 0.0, 0.0, 0.0, 0.0, 0.0, 0.0, 0.0, 0.0, 0.0, 0.0, 0.0, 0.0, 0.0, 0.0, 0.0, 0.0, 0.0, 0.0, 0.0, 0.0, 0.0, 0.0, 0.0, 0.0, 0.0, 0.0, 0.0, 0.0, 0.0, 0.0, 0.0, 0.0, 0.0, 0.0, 0.0, 0.0, 0.0, 0.0, 0.0, 0.0, 0.0, 0.0, 0.0, 0.0, 0.0, 0.0, 0.0, 0.0, 0.0, 0.0, 0.0, 0.0, 0.0, 0.0, 0.0, 0.0, 0.0, 0.0, 0.0, 0.0, 0.0, 0.0, 0.0, 0.0, 0.0, 0.0, 0.0, 0.0, 0.0, 0.0, 0.0, 0.0, 0.0, 0.0, 0.0, 0.0, 0.0, 0.0, 0.0, 0.0, 0.0, 0.0, 0.0, 0.0, 0.0, 0.0, 0.0, 0.0, 0.0, 0.0, 0.0, 0.0, 0.0, 0.0, 0.0, 0.0, 0.0, 0.0, 0.0, 0.0, 0.0, 0.0, 0.0, 0.0, 0.0, 0.0, 0.0, 0.0, 0.0, 0.0, 0.0, 0.0, 0.0, 0.0, 0.0, 0.0, 0.0, 0.0, 0.0, 0.0, 0.0, 0.0, 0.0, 0.0, 0.0, 0.0, 0.0, 0.0, 0.0, 0.0, 0.0, 0.0, 0.0, 0.0, 0.0, 0.0, 0.0, 0.0, 0.0, 0.0, 0.0, 0.0, 0.0, 0.0, 0.0, 0.0, 0.0, 0.0, 0.0, 0.0, 0.0, 0.0, 0.0, 0.0, 0.0, 0.0, 0.0, 0.0, 0.0, 0.0, 0.0, 0.0, 0.0, 0.0, 0.0, 0.0, 0.0, 0.0, 0.0, 0.0, 0.0, 0.0, 0.0, 0.0, 0.0, 0.0, 0.0, 0.0, 0.0, 0.0, 0.0, 0.0, 0.0, 0.0, 0.0, 0.0, 0.0, 0.0, 0.0, 0.0, 0.0, 0.0, 0.0, 0.0, 0.0, 0.0, 0.0, 0.0, 0.0, 0.0, 0.0, 0.0, 0.0, 0.0, 0.0, 0.0, 0.0, 0.0, 0.0, 0.0, 0.0, 0.0, 0.0, 0.0, 0.0, 0.0, 0.0, 0.0, 0.0, 0.0, 0.0, 0.0, 0.0, 0.0, 0.0, 0.0, 0.0, 0.0, 0.0, 0.0, 0.0, 0.0, 0.0, 0.0, 0.0, 0.0, 0.0, 0.0, 0.0, 0.0, 0.0, 0.0, 0.0, 0.0, 0.0, 0.0, 0.0, 0.0, 0.0, 0.0, 0.0, 0.0, 0.0, 0.0, 0.0, 0.0, 0.0, 0.0, 0.0, 0.0, 0.0, 0.0, 0.0, 0.0, 0.0, 0.0, 0.0, 0.0, 0.0, 0.0, 0.0, 0.0, 0.0, 0.0, 0.0, 0.0, 0.0, 0.0, 0.0, 0.0, 0.0, 0.0, 0.0, 0.0, 0.0, 0.0, 0.0, 0.0, 0.0, 0.0, 0.0, 0.0, 0.0, 0.0, 0.0, 0.0, 0.0, 0.0, 0.0, 0.0, 0.0, 0.0, 0.0, 0.0, 0.0, 0.0, 0.0, 0.0, 0.0, 0.0, 0.0, 0.0, 0.0, 0.0, 0.0, 0.0, 0.0, 0.0, 0.0, 0.0, 0.0, 0.0, 0.0, 0.0, 0.0, 0.0, 0.0, 0.0, 0.0, 0.0, 0.0, 0.0, 0.0, 0.0, 0.0, 0.0, 0.0, 0.0, 0.0, 0.0, 0.0, 0.0, 0.0, 0.0, 0.0, 0.0, 0.0, 0.0, 0.0, 0.0, 0.0, 0.0, 0.0, 0.0, 0.0, 0.0, 0.0, 0.0, 0.0, 0.0, 0.0, 0.0, 0.0, 0.0, 0.0, 0.0, 0.0, 0.0, 0.0, 0.0, 0.0, 0.0, 0.0, 0.0, 0.0, 0.0, 0.0, 0.0, 0.0, 0.0, 0.0, 0.0, 0.0, 0.0, 0.0, 0.0, 0.0, 0.0, 0.0, 0.0, 0.0, 0.0, 0.0, 0.0, 0.0, 0.0, 0.0, 0.0, 0.0, 0.0, 0.0, 0.0, 0.0, 0.0, 0.0, 0.0, 0.0, 0.0, 0.0, 0.0, 0.0, 0.0, 0.0, 0.0, 0.0, 0.0, 0.0, 0.0, 0.0, 0.0, 0.0, 0.0, 0.0, 0.0, 0.0, 0.0, 0.0, 0.0, 0.0, 0.0, 0.0, 0.0, 0.0, 0.0, 0.0, 0.0, 0.0, 0.0, 0.0, 0.0, 0.0, 0.0, 0.0, 0.0, 0.0, 0.0, 0.0, 0.0, 0.0, 0.0, 0.0, 0.0, 0.0, 0.0, 0.0, 0.0, 0.0, 0.0, 0.0, 0.0, 0.0, 0.0, 0.0, 0.0, 0.0, 0.0, 0.0, 0.0, 0.0, 0.0, 0.0, 0.0, 0.0, 0.0, 0.0, 0.0, 0.0, 0.0, 0.0, 0.0, 0.0, 0.0, 0.0, 0.0, 0.0, 0.0, 0.0, 0.0, 0.0, 0.0, 0.0, 0.0, 0.0, 0.0, 0.0, 0.0, 0.0, 0.0, 0.0, 0.0, 0.0, 0.0, 0.0, 0.0, 0.0, 0.0, 0.0, 0.0, 0.0, 0.0, 0.0, 0.0, 0.0, 0.0, 0.0, 0.0, 0.0, 0.0, 0.0, 0.0, 0.0, 0.0, 0.0, 0.0, 0.0, 0.0, 0.0, 0.0, 0.0, 0.0, 0.0, 0.0, 0.0, 0.0, 0.0, 0.0, 0.0, 0.0, 0.0, 0.0, 0.0, 0.0, 0.0, 0.0, 0.0, 0.0, 0.0, 0.0, 0.0, 0.0, 0.0, 0.0, 0.0, 0.0, 0.0, 0.0, 0.0, 0.0, 0.0, 0.0, 0.0, 0.0, 0.0, 0.0, 0.0, 0.0, 0.0, 0.0, 0.0, 0.0, 0.0, 0.0, 0.0, 0.0, 0.0, 0.0, 0.0, 0.0, 0.0, 0.0, 0.0, 0.0, 0.0, 0.0, 0.0, 0.0, 0.0, 0.0, 0.0, 0.0, 0.0, 0.0, 0.0, 0.0, 0.0, 0.0, 0.0, 0.0, 0.0, 0.0, 0.0, 0.0, 0.0, 0.0, 0.0, 0.0, 0.0, 0.0, 0.0, 0.0, 0.0, 0.0, 0.0, 0.0, 0.0, 0.0, 0.0, 0.0, 0.0, 0.0, 0.0, 0.0, 0.0, 0.0, 0.0, 0.0, 0.0, 0.0, 0.0, 0.0, 0.0, 0.0, 0.0, 0.0, 0.0, 0.0, 0.0, 0.0, 0.0, 0.0, 0.0, 0.0, 0.0, 0.0, 0.0, 0.0, 0.0, 0.0, 0.0, 0.0, 0.0, 0.0, 0.0, 0.0, 0.0, 0.0, 0.0, 0.0, 0.0, 0.0, 0.0, 0.0, 0.0, 0.0, 0.0, 0.0, 0.0, 0.0, 0.0, 0.0, 0.0, 0.0, 0.0, 0.0, 0.0, 0.0, 0.0, 0.0, 0.0, 0.0, 0.0, 0.0, 0.0, 0.0, 0.0, 0.0, 0.0, 0.0, 0.0, 0.0, 0.0, 0.0, 0.0, 0.0, 0.0, 0.0, 0.0, 0.0, 0.0, 0.0, 0.0, 0.0, 0.0, 0.0, 0.0, 0.0, 0.0, 0.0, 0.0, 0.0, 0.0, 0.0, 0.0, 0.0, 0.0, 0.0, 0.0, 0.0, 0.0, 0.0, 0.0, 0.0, 0.0, 0.0, 0.0, 0.0, 0.0, 0.0, 0.0, 0.0, 0.0, 0.0, 0.0, 0.0, 0.0, 0.0, 0.0, 0.0, 0.0, 0.0, 0.0, 0.0, 0.0, 0.0, 0.0, 0.0, 0.0, 0.0, 0.0, 0.0, 0.0, 0.0, 0.0, 0.0, 0.0, 0.0, 0.0, 0.0, 0.0, 0.0, 0.0, 0.0, 0.0, 0.0, 0.0, 0.0, 0.0, 0.0, 0.0, 0.0, 0.0, 0.0, 0.0, 0.0, 0.0, 0.0, 0.0, 0.0, 0.0, 0.0, 0.0, 0.0, 0.0, 0.0, 0.0, 0.0, 0.0, 0.0, 0.0, 0.0, 0.0, 0.0, 0.0, 0.0, 0.0, 0.0, 0.0, 0.0, 0.0, 0.0, 0.0, 0.0, 0.0, 0.0, 0.0, 0.0, 0.0, 0.0, 0.0, 0.0, 0.0, 0.0, 0.0, 0.0, 0.0, 0.0, 0.0, 0.0, 0.0, 0.0, 0.0, 0.0, 0.0, 0.0, 0.0, 0.0, 0.0, 0.0, 0.0, 0.0, 0.0, 0.0, 0.0, 0.0, 0.0, 0.0, 0.0, 0.0, 0.0, 0.0, 0.0, 0.0, 0.0, 0.0, 0.0, 0.0, 0.0, 0.0, 0.0, 0.0, 0.0, 0.0, 0.0, 0.0, 0.0, 0.0, 0.0, 0.0, 0.0, 0.0, 0.0, 0.0, 0.0, 0.0, 0.0, 0.0, 0.0, 0.0, 0.0, 0.0, 0.0, 0.0, 0.0, 0.0, 0.0, 0.0, 0.0, 0.0, 0.0, 0.0, 0.0, 0.0, 0.0, 0.0, 0.0, 0.0, 0.0, 0.0, 0.0, 0.0, 0.0, 0.0, 0.0, 0.0, 0.0, 0.0, 0.0, 0.0, 0.0, 0.0, 0.0, 0.0, 0.0, 0.0, 0.0, 0.0, 0.0, 0.0, 0.0, 0.0, 0.0, 0.0, 0.0, 0.0, 0.0, 0.0, 0.0, 0.0, 0.0, 0.0, 0.0, 0.0, 0.0, 0.0, 0.0, 0.0, 0.0, 0.0, 0.0, 0.0, 0.0, 0.0, 0.0, 0.0, 0.0, 0.0, 0.0, 0.0, 0.0, 0.0, 0.0, 0.0, 0.0, 0.0, 0.0, 0.0, 0.0, 0.0, 0.0, 0.0, 0.0, 0.0, 0.0, 0.0, 0.0, 0.0, 0.0, 0.0, 0.0, 0.0, 0.0, 0.0, 0.0, 0.0, 0.0, 0.0, 0.0, 0.0, 0.0, 0.0, 0.0, 0.0, 0.0, 0.0, 0.0, 0.0, 0.0, 0.0, 0.0, 0.0, 0.0, 0.0, 0.0, 0.0, 0.0, 0.0, 0.0, 0.0, 0.0, 0.0, 0.0, 0.0, 0.0, 0.0, 0.0, 0.0, 0.0, 0.0, 0.0, 0.0, 0.0, 0.0, 0.0, 0.0, 0.0, 0.0, 0.0, 0.0, 0.0, 0.0, 0.0, 0.0, 0.0, 0.0, 0.0, 0.0, 0.0, 0.0, 0.0, 0.0, 0.0, 0.0, 0.0, 0.0, 0.0, 0.0, 0.0, 0.0, 0.0, 0.0, 0.0, 0.0, 0.0, 0.0, 0.0, 0.0, 0.0, 0.0, 0.0, 0.0, 0.0, 0.0, 0.0, 0.0, 0.0, 0.0, 0.0, 0.0, 0.0, 0.0, 0.0, 0.0, 0.0, 0.0, 0.0, 0.0, 0.0, 0.0, 0.0, 0.0, 0.0, 0.0, 0.0, 0.0, 0.0, 0.0, 0.0, 0.0, 0.0, 0.0, 0.0, 0.0, 0.0, 0.0, 0.0, 0.0, 0.0, 0.0, 0.0, 0.0, 0.0, 0.0, 0.0, 0.0, 0.0, 0.0, 0.0, 0.0, 0.0, 0.0, 0.0, 0.0, 0.0, 0.0, 0.0, 0.0, 0.0, 0.0, 0.0, 0.0, 0.0, 0.0, 0.0, 0.0, 0.0, 0.0, 0.0, 0.0, 0.0, 0.0, 0.0, 0.0, 0.0, 0.0, 0.0, 0.0, 0.0, 0.0, 0.0, 0.0, 0.0, 0.0, 0.0, 0.0, 0.0, 0.0, 0.0, 0.0, 0.0, 0.0, 0.0, 0.0, 0.0, 0.0, 0.0, 0.0, 0.0, 0.0, 0.0, 0.0, 0.0, 0.0, 0.0, 0.0, 0.0, 0.0, 0.0, 0.0, 0.0, 0.0, 0.0, 0.0, 0.0, 0.0, 0.0, 0.0, 0.0, 0.0, 0.0, 0.0, 0.0, 0.0, 0.0, 0.0, 0.0, 0.0, 0.0, 0.0, 0.0, 0.0, 0.0, 0.0, 0.0, 0.0, 0.0, 0.0, 0.0, 0.0, 0.0, 0.0, 0.0, 0.0, 0.0, 0.0, 0.0, 0.0, 0.0, 0.0, 0.0, 0.0, 0.0, 0.0, 0.0, 0.0, 0.0, 0.0, 0.0, 0.0, 0.0, 0.0, 0.0, 0.0, 0.0, 0.0, 0.0, 0.0, 0.0, 0.0, 0.0, 0.0, 0.0, 0.0, 0.0, 0.0, 0.0, 0.0, 0.0, 0.0, 0.0, 0.0, 0.0, 0.0, 0.0, 0.0, 0.0, 0.0, 0.0, 0.0, 0.0, 0.0, 0.0, 0.0, 0.0, 0.0, 0.0, 0.0, 0.0, 0.0, 0.0, 0.0, 0.0, 0.0, 0.0, 0.0, 0.0, 0.0, 0.0, 0.0, 0.0, 0.0, 0.0, 0.0, 0.0, 0.0, 0.0, 0.0, 0.0, 0.0, 0.0, 0.0, 0.0, 0.0, 0.0, 0.0, 0.0, 0.0, 0.0, 0.0, 0.0, 0.0, 0.0, 0.0, 0.0, 0.0, 0.0, 0.0, 0.0, 0.0, 0.0, 0.0, 0.0, 0.0, 0.0, 0.0, 0.0, 0.0, 0.0, 0.0, 0.0, 0.0, 0.0, 0.0, 0.0, 0.0, 0.0, 0.0, 0.0, 0.0, 0.0, 0.0, 0.0, 0.0, 0.0, 0.0, 0.0, 0.0, 0.0, 0.0, 0.0, 0.0, 0.0, 0.0, 0.0, 0.0, 0.0, 0.0, 0.0, 0.0, 0.0, 0.0, 0.0, 0.0, 0.0, 0.0, 0.0, 0.0, 0.0, 0.0, 0.0, 0.0, 0.0, 0.0, 0.0, 0.0, 0.0, 0.0, 0.0, 0.0, 0.0, 0.0, 0.0, 0.0, 0.0, 0.0, 0.0, 0.0, 0.0, 0.0, 0.0, 0.0, 0.0, 0.0, 0.0, 0.0, 0.0, 0.0, 0.0, 0.0, 0.0, 0.0, 0.0, 0.0, 0.0, 0.0, 0.0, 0.0, 0.0, 0.0, 0.0, 0.0, 0.0, 0.0, 0.0, 0.0, 0.0, 0.0, 0.0, 0.0, 0.0, 0.0, 0.0, 0.0, 0.0, 0.0, 0.0, 0.0, 0.0, 0.0, 0.0, 0.0, 0.0, 0.0, 0.0, 0.0, 0.0, 0.0, 0.0, 0.0, 0.0, 0.0, 0.0, 0.0, 0.0, 0.0, 0.0, 0.0, 0.0, 0.0, 0.0, 0.0, 0.0, 0.0, 0.0, 0.0, 0.0, 0.0, 0.0, 0.0, 0.0, 0.0, 0.0, 0.0, 0.0, 0.0, 0.0, 0.0, 0.0, 0.0, 0.0, 0.0, 0.0, 0.0, 0.0, 0.0, 0.0, 0.0, 0.0, 0.0, 0.0, 0.0, 0.0, 0.0, 0.0, 0.0, 0.0, 0.0, 0.0, 0.0, 0.0, 0.0, 0.0, 0.0, 0.0, 0.0, 0.0, 0.0, 0.0, 0.0, 0.0, 0.0, 0.0, 0.0, 0.0, 0.0, 0.0, 0.0, 0.0, 0.0, 0.0, 0.0, 0.0, 0.0, 0.0, 0.0, 0.0, 0.0, 0.0, 0.0, 0.0, 0.0, 0.0, 0.0, 0.0, 0.0, 0.0, 0.0, 0.0, 0.0, 0.0, 0.0, 0.0, 0.0])
me_circle_001.update()

# ---- objects
ob_circle = bpy.data.objects.new('Circle', me_circle)
ob_circle_001 = bpy.data.objects.new('Circle.001', me_circle_001)

# ---- transforms, parenting, visibility, modifiers, constraints
ob_circle.location = (0.0, 0.0, 0.0)
ob_circle.scale = (0.1325, 0.1325, 0.1325)
_m = ob_circle.modifiers.new('Solidify', 'SOLIDIFY')
ob_circle_001.location = (-0.001432, 0.09984, 1.77)
ob_circle_001.scale = (-0.04954, -0.04954, -0.04954)
_m = ob_circle_001.modifiers.new('Solidify', 'SOLIDIFY')
_m.thickness = 0.02

# ---- collection membership
col_collection_2.objects.link(ob_circle)
col_collection_2.objects.link(ob_circle_001)

# ---- scene / render settings (as saved in the file)
scene.frame_start = 1; scene.frame_end = 250; scene.frame_set(1)
scene.render.engine = 'BLENDER_EEVEE_NEXT'
scene.cycles.sampling_pattern = 'TABULATED_SOBOL'
scene.cycles.use_light_tree = False
scene.view_settings.view_transform = 'Filmic'
bpy.context.view_layer.update()

# ---- added for rendering (the .blend has no active camera and no usable light): camera, sun
cam_auto = bpy.data.cameras.new('AutoCamera')
cam_auto.lens = 50.0
cam_auto.sensor_width = 36.0
cam_auto.clip_end = 1000.0
ob_auto_camera = bpy.data.objects.new('AutoCamera', cam_auto)
scene.collection.objects.link(ob_auto_camera)
ob_auto_camera.location = (2.36067, -3.20913, 3.14236)
ob_auto_camera.rotation_euler = (1.09748, -7.21219e-08, 0.694738)
scene.camera = ob_auto_camera
light_auto_sun = bpy.data.lights.new('AutoSun', 'SUN')
light_auto_sun.energy = 3.0
light_auto_sun.angle = 0.0523599
ob_auto_sun = bpy.data.objects.new('AutoSun', light_auto_sun)
scene.collection.objects.link(ob_auto_sun)
ob_auto_sun.rotation_euler = (0.872665, 0.174533, 0.523599)
bpy.context.view_layer.update()
